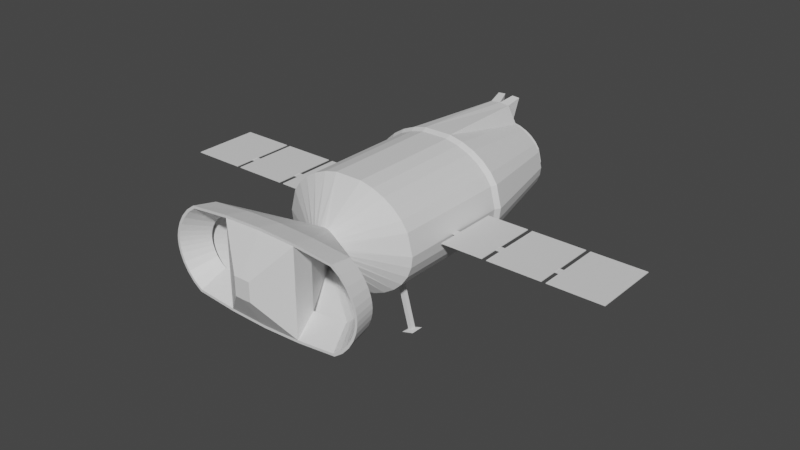 # Source: avion.blend  (saved by Blender 2.83.20; exported with 4.5.12 LTS)
import bpy
from mathutils import Matrix  # noqa: F401  (used for matrix-valued properties, if any)

bpy.ops.wm.read_factory_settings(use_empty=True)
scene = bpy.context.scene
scene.name = 'Scene'

# ---- collections
col_collection = bpy.data.collections.new('Collection'); scene.collection.children.link(col_collection)

# ---- materials (node trees are filled in below, after node groups)
mat_avion = bpy.data.materials.new('Avion')
mat_avion.use_transparent_shadow = False
mat_glass = bpy.data.materials.new('Glass')
mat_glass.use_transparent_shadow = False

# ---- material node trees
mat_avion.use_nodes = True; mat_avion.node_tree.nodes.clear()
_N = mat_avion.node_tree.nodes; _L = mat_avion.node_tree.links
n0 = _N.new('ShaderNodeBsdfPrincipled'); n0.name = 'Principled BSDF'; n0.location = (10, 300)
n0.distribution = 'GGX'
n0.subsurface_method = 'BURLEY'
n0.inputs[3].default_value = 1.45
n0.inputs[27].default_value = (0.0, 0.0, 0.0, 1.0)
n0.inputs[28].default_value = 1.0
n1 = _N.new('ShaderNodeOutputMaterial'); n1.name = 'Material Output'; n1.location = (300, 300)
_L.new(n0.outputs[0], n1.inputs[0])
n1.is_active_output = True
mat_glass.use_nodes = True; mat_glass.node_tree.nodes.clear()
_N = mat_glass.node_tree.nodes; _L = mat_glass.node_tree.links
n0 = _N.new('ShaderNodeBsdfPrincipled'); n0.name = 'Principled BSDF'; n0.location = (10, 300)
n0.distribution = 'GGX'
n0.subsurface_method = 'BURLEY'
n0.inputs[3].default_value = 1.45
n0.inputs[27].default_value = (0.0, 0.0, 0.0, 1.0)
n0.inputs[28].default_value = 1.0
n1 = _N.new('ShaderNodeOutputMaterial'); n1.name = 'Material Output'; n1.location = (300, 300)
_L.new(n0.outputs[0], n1.inputs[0])
n1.is_active_output = True

# ---- world
world_world = bpy.data.worlds.new('World'); scene.world = world_world
world_world.use_nodes = True; world_world.node_tree.nodes.clear()
_N = world_world.node_tree.nodes; _L = world_world.node_tree.links
n0 = _N.new('ShaderNodeOutputWorld'); n0.name = 'World Output'; n0.location = (300, 300)
n1 = _N.new('ShaderNodeBackground'); n1.name = 'Background'; n1.location = (10, 300)
n1.inputs[0].default_value = (0.05088, 0.05088, 0.05088, 1.0)
_L.new(n1.outputs[0], n0.inputs[0])
n0.is_active_output = True
world_world.color = (0.05088, 0.05088, 0.05088)
world_world.use_sun_shadow = False
world_world.sun_shadow_jitter_overblur = 0.0

# ---- meshes
me_avion = bpy.data.meshes.new('avion')
me_avion.from_pydata([(-4.748, -2.062, 0.3475), (-7.474, -2.062, 0.3475), (-4.748, 2.325, 0.3475), (-7.474, 2.325, 0.3475), (-4.748, 2.325, 0.3047), (-4.748, -2.062, 0.3047), (-7.474, -2.062, 0.3047), (-7.474, 2.325, 0.3047), (-7.764, -2.062, 0.3475), (-11.25, -2.062, 0.3475), (-7.764, 2.325, 0.3475), (-11.25, 2.325, 0.3475), (-7.764, 2.325, 0.3047), (-7.764, -2.062, 0.3047), (-11.25, -2.062, 0.3047), (-11.25, 2.325, 0.3047), (-11.52, -2.062, 0.3475), (-15.0, -2.062, 0.3475), (-11.52, 2.325, 0.3475), (-15.0, 2.325, 0.3475), (-11.52, 2.325, 0.3047), (-11.52, -2.062, 0.3047), (-15.0, -2.062, 0.3047), (-15.0, 2.325, 0.3047), (-11.52, -0.8285, 0.3226), (-11.25, -0.8285, 0.3226), (-11.52, -0.2985, 0.3226), (-11.25, -0.2985, 0.3226), (-11.52, -0.2985, 0.3293), (-11.25, -0.2985, 0.3293), (-11.52, -0.8285, 0.3293), (-11.25, -0.8285, 0.3293), (-7.764, -0.8285, 0.3226), (-7.764, -0.2985, 0.3226), (-7.764, -0.2985, 0.3293), (-7.764, -0.8285, 0.3293), (-7.474, -0.2985, 0.3226), (-7.474, -0.8285, 0.3293), (-7.474, -0.8285, 0.3226), (-7.474, -0.2985, 0.3293), (-4.748, -0.8285, 0.3226), (-4.748, -0.2985, 0.3226), (-4.748, -0.2985, 0.3293), (-4.748, -0.8285, 0.3293), (4.741, -2.062, 0.3475), (7.466, -2.062, 0.3475), (4.741, 2.325, 0.3475), (7.466, 2.325, 0.3475), (4.741, 2.325, 0.3902), (4.741, -2.062, 0.3902), (7.466, -2.062, 0.3902), (7.466, 2.325, 0.3902), (7.756, -2.062, 0.3475), (11.24, -2.062, 0.3475), (7.756, 2.325, 0.3475), (11.24, 2.325, 0.3475), (7.756, 2.325, 0.3902), (7.756, -2.062, 0.3902), (11.24, -2.062, 0.3902), (11.24, 2.325, 0.3902), (11.51, -2.062, 0.3475), (15.0, -2.062, 0.3475), (11.51, 2.325, 0.3475), (15.0, 2.325, 0.3475), (11.51, 2.325, 0.3902), (11.51, -2.062, 0.3902), (15.0, -2.062, 0.3902), (15.0, 2.325, 0.3902), (11.51, -0.8285, 0.3723), (11.24, -0.8285, 0.3723), (11.51, -0.2985, 0.3723), (11.24, -0.2985, 0.3723), (11.51, -0.2985, 0.3656), (11.24, -0.2985, 0.3656), (11.51, -0.8285, 0.3656), (11.24, -0.8285, 0.3656), (7.756, -0.8285, 0.3723), (7.756, -0.2985, 0.3723), (7.756, -0.2985, 0.3656), (7.756, -0.8285, 0.3656), (7.466, -0.2985, 0.3723), (7.466, -0.8285, 0.3656), (7.466, -0.8285, 0.3723), (7.466, -0.2985, 0.3656), (4.741, -0.8285, 0.3723), (4.741, -0.2985, 0.3723), (4.741, -0.2985, 0.3656), (4.741, -0.8285, 0.3656), (-2.802, -2.457, -5.728), (-2.83, -2.173, -5.722), (-2.53, -2.428, -5.797), (-2.558, -2.144, -5.79), (-3.137, -1.93, -5.745), (-3.057, -2.755, -5.764), (-2.268, -2.672, -5.963), (-2.348, -1.847, -5.944), (2.742, -2.43, -5.768), (2.75, -2.145, -5.765), (3.013, -2.439, -5.688), (3.021, -2.154, -5.685), (2.526, -1.865, -5.932), (2.503, -2.694, -5.94), (3.288, -2.719, -5.708), (3.311, -1.89, -5.7), (-0.1444, 8.645, -5.819), (-0.1444, 8.926, -5.762), (0.1368, 8.645, -5.819), (0.1368, 8.926, -5.762), (-0.4119, 9.21, -5.804), (-0.4119, 8.397, -5.967), (0.4042, 8.397, -5.967), (0.4042, 9.21, -5.804), (-0.5448, 10.32, 2.47), (-0.00381, 10.32, 2.512), (-1.065, 10.32, 2.347), (-1.544, 10.32, 2.147), (-1.965, 10.32, 1.878), (-2.309, 10.32, 1.55), (-2.566, 10.32, 1.176), (-2.777, 10.32, 0.3475), (-2.723, 10.32, -0.07474), (-2.566, 10.32, -0.4807), (-2.309, 10.32, -0.8549), (-1.965, 10.32, -1.183), (-1.544, 10.32, -1.452), (-1.065, 10.32, -1.652), (-0.5448, 10.32, -1.775), (-0.00381, 10.32, -1.817), (0.5372, 10.32, -1.775), (1.057, 10.32, -1.652), (1.537, 10.32, -1.452), (1.957, 10.32, -1.183), (2.302, 10.32, -0.8549), (2.558, 10.32, -0.4807), (2.716, 10.32, -0.07474), (2.769, 10.32, 0.3475), (2.558, 10.32, 1.176), (2.302, 10.32, 1.55), (1.957, 10.32, 1.878), (1.537, 10.32, 2.147), (1.057, 10.32, 2.347), (0.5372, 10.32, 2.47), (-0.6537, 9.951, 3.848), (-0.00381, 9.951, 3.898), (-1.279, 9.951, 2.749), (-1.855, 9.951, 2.509), (-2.359, 9.951, 2.186), (-2.774, 9.951, 1.792), (-3.081, 9.951, 1.342), (-3.335, 9.951, 0.3475), (-3.271, 9.951, -0.1597), (-3.081, 9.951, -0.6474), (-2.774, 9.951, -1.097), (-2.359, 9.951, -1.491), (-1.855, 9.951, -1.814), (-1.279, 9.951, -2.054), (-0.6537, 9.951, -2.202), (-0.00381, 9.951, -2.252), (0.6461, 9.951, -2.202), (1.271, 9.951, -2.054), (1.847, 9.951, -1.814), (2.352, 9.951, -1.491), (2.766, 9.951, -1.097), (3.074, 9.951, -0.6474), (3.263, 9.951, -0.1597), (3.327, 9.951, 0.3475), (3.074, 9.951, 1.342), (2.766, 9.951, 1.792), (2.352, 9.951, 2.186), (1.847, 9.951, 2.509), (1.271, 9.951, 2.749), (0.6461, 9.951, 3.848), (-0.4903, 10.76, 2.256), (-0.00381, 10.76, 2.293), (-0.958, 10.76, 2.145), (-1.389, 10.76, 1.965), (-1.767, 10.76, 1.723), (-2.077, 10.72, 1.429), (-2.307, 10.71, 1.092), (-2.497, 10.72, 0.3475), (-2.307, 10.72, -0.3972), (-1.767, 10.72, -1.029), (-0.958, 10.71, -1.45), (-0.4903, 10.76, -1.561), (-0.00381, 10.76, -1.599), (0.4826, 10.76, -1.561), (0.9504, 10.7, -1.45), (1.759, 10.7, -1.029), (2.3, 10.7, -0.3972), (2.49, 10.7, 0.3475), (2.3, 10.7, 1.092), (2.069, 10.7, 1.429), (1.759, 10.76, 1.723), (1.381, 10.76, 1.965), (0.9504, 10.76, 2.145), (0.4826, 10.76, 2.256), (-0.925, 3.605, 3.962), (-0.8858, 3.263, 3.808), (-1.811, 3.605, 3.752), (-1.734, 3.263, 3.607), (-2.627, 3.605, 3.412), (-2.516, 3.263, 3.281), (-3.343, 3.605, 2.953), (-3.201, 3.263, 2.842), (-3.93, 3.605, 2.395), (-3.763, 3.263, 2.308), (-4.366, 3.605, 1.758), (-4.181, 3.263, 1.698), (-4.726, 3.605, 0.3475), (-4.525, 3.263, 0.3475), (-4.635, 3.605, -0.3715), (-4.438, 3.263, -0.3409), (-4.366, 3.605, -1.063), (-4.181, 3.263, -1.003), (-3.93, 3.605, -1.7), (-3.763, 3.263, -1.613), (-3.343, 3.605, -2.258), (-3.201, 3.263, -2.147), (-2.627, 3.605, -2.717), (-2.516, 3.263, -2.586), (-1.811, 3.605, -3.057), (-1.734, 3.263, -2.912), (-0.925, 3.605, -3.267), (-0.8858, 3.263, -3.113), (-0.003809, 3.605, -3.338), (-0.003809, 3.263, -3.181), (0.9174, 3.605, -3.267), (0.8782, 3.263, -3.113), (1.803, 3.605, -3.057), (1.726, 3.263, -2.912), (2.62, 3.605, -2.717), (2.508, 3.263, -2.586), (3.335, 3.605, -2.258), (3.193, 3.263, -2.147), (3.922, 3.605, -1.7), (3.755, 3.263, -1.613), (4.359, 3.605, -1.063), (4.173, 3.263, -1.003), (4.627, 3.605, -0.3715), (4.43, 3.263, -0.3409), (4.718, 3.605, 0.3475), (4.517, 3.263, 0.3475), (4.359, 3.605, 1.758), (4.173, 3.263, 1.698), (3.922, 3.605, 2.395), (3.755, 3.263, 2.308), (3.335, 3.605, 2.953), (3.193, 3.263, 2.842), (2.62, 3.605, 3.412), (2.508, 3.263, 3.281), (1.803, 3.605, 3.752), (1.726, 3.263, 3.607), (0.9174, 3.605, 3.962), (0.8782, 3.263, 3.808), (-0.5448, 10.76, 2.47), (-0.00381, 10.76, 2.512), (-1.065, 10.76, 2.347), (-1.544, 10.76, 2.147), (-1.965, 10.76, 1.878), (-2.309, 10.76, 1.55), (-2.566, 10.76, 1.176), (-2.777, 10.76, 0.3475), (-2.723, 10.76, -0.07474), (-2.566, 10.76, -0.4807), (-2.309, 10.76, -0.8549), (-1.965, 10.76, -1.183), (-1.544, 10.76, -1.452), (-1.065, 10.76, -1.652), (-0.5448, 10.76, -1.775), (-0.00381, 10.76, -1.817), (0.5372, 10.76, -1.775), (1.057, 10.76, -1.652), (1.537, 10.76, -1.452), (1.957, 10.76, -1.183), (2.302, 10.76, -0.8549), (2.558, 10.76, -0.4807), (2.716, 10.76, -0.07474), (2.769, 10.76, 0.3475), (2.558, 10.76, 1.176), (2.302, 10.76, 1.55), (1.957, 10.76, 1.878), (1.537, 10.76, 2.147), (1.057, 10.76, 2.347), (0.5372, 10.76, 2.47), (-0.00381, 10.54, 2.265), (-1.389, 10.54, 1.965), (-2.077, 10.59, 1.429), (-2.307, 10.6, 1.092), (-2.497, 10.59, 0.3475), (-2.307, 10.59, -0.3972), (-1.767, 10.59, -1.029), (-0.958, 10.6, -1.45), (-0.00381, 10.54, -1.599), (0.9504, 10.61, -1.45), (1.759, 10.6, -1.029), (2.3, 10.61, -0.3972), (2.49, 10.61, 0.3475), (2.3, 10.61, 1.092), (1.381, 10.54, 1.965), (-0.00381, 11.43, -0.6352), (-0.00381, 11.36, -0.6352), (-0.00381, 12.6, 1.068), (-0.00381, 12.54, 1.068), (2.069, 10.61, 1.429), (-0.00381, -6.307, 1.486), (-0.8858, -4.275, 3.808), (-0.257, -6.307, 1.452), (-1.734, -4.275, 3.607), (-0.4945, -6.307, 1.353), (-2.516, -4.275, 3.281), (-0.7017, -6.307, 1.2), (-3.201, -4.275, 2.842), (-0.8674, -6.307, 1.013), (-3.763, -4.275, 2.308), (-0.9851, -6.307, 0.8154), (-4.181, -4.275, 1.698), (-1.056, -6.307, 0.632), (-1.09, -6.307, 0.4778), (-4.525, -4.275, 0.3475), (-1.1, -6.307, 0.3475), (-4.438, -4.275, -0.3409), (-1.09, -6.307, 0.2171), (-4.181, -4.275, -1.003), (-1.056, -6.307, 0.06288), (-3.763, -4.275, -1.613), (-0.9851, -6.307, -0.1205), (-3.201, -4.275, -2.147), (-0.8674, -6.307, -0.318), (-2.516, -4.275, -2.586), (-0.7017, -6.307, -0.5052), (-1.734, -4.275, -2.912), (-0.4945, -6.307, -0.6578), (-0.8858, -4.275, -3.113), (-0.257, -6.307, -0.757), (-0.003809, -4.275, -3.181), (-0.00381, -6.307, -0.7913), (0.8782, -4.275, -3.113), (0.2494, -6.307, -0.757), (1.726, -4.275, -2.912), (0.4868, -6.307, -0.6578), (2.508, -4.275, -2.586), (0.6941, -6.307, -0.5052), (3.193, -4.275, -2.147), (0.8597, -6.307, -0.318), (3.755, -4.275, -1.613), (0.9775, -6.307, -0.1205), (4.173, -4.275, -1.003), (1.049, -6.307, 0.06288), (4.43, -4.275, -0.3409), (1.083, -6.307, 0.2171), (4.517, -4.275, 0.3475), (1.092, -6.307, 0.3475), (1.083, -6.307, 0.4778), (4.173, -4.275, 1.698), (1.049, -6.307, 0.632), (3.755, -4.275, 2.308), (0.9775, -6.307, 0.8154), (3.193, -4.275, 2.842), (0.8597, -6.307, 1.013), (2.508, -4.275, 3.281), (0.6941, -6.307, 1.2), (1.726, -4.275, 3.607), (0.4868, -6.307, 1.353), (0.8782, -4.275, 3.808), (0.2494, -6.307, 1.452), (-2.446, -11.03, 3.085), (-0.003809, -11.03, 3.17), (-4.94, -11.03, 2.84), (-5.455, -11.03, 2.461), (-5.868, -11.03, 1.994), (-6.162, -11.03, 1.501), (-6.339, -11.03, 1.045), (-6.423, -11.03, 0.665), (-6.445, -11.03, 0.3475), (-6.423, -11.03, 0.02994), (-6.339, -11.03, -0.3499), (-6.162, -11.03, -0.8059), (-5.868, -11.03, -1.299), (-5.455, -11.03, -1.766), (-4.94, -11.03, -2.145), (-2.446, -11.03, -2.391), (-0.00381, -11.03, -2.475), (2.438, -11.03, -2.391), (4.932, -11.03, -2.145), (5.447, -11.03, -1.766), (5.861, -11.03, -1.299), (6.154, -11.03, -0.8059), (6.331, -11.03, -0.3499), (6.415, -11.03, 0.02994), (6.438, -11.03, 0.3475), (6.415, -11.03, 0.665), (6.331, -11.03, 1.045), (6.154, -11.03, 1.501), (5.861, -11.03, 1.994), (5.447, -11.03, 2.461), (4.932, -11.03, 2.84), (2.438, -11.03, 3.085), (-5.761, -9.568, 1.914), (-5.371, -9.568, 2.354), (-5.371, -9.568, -1.659), (-5.761, -9.568, -1.219), (6.198, -9.568, -0.3223), (6.03, -9.568, -0.7538), (2.376, -9.568, 2.947), (4.876, -9.568, 2.713), (-6.285, -9.568, 0.04065), (-6.307, -9.568, 0.3475), (4.876, -9.568, -2.018), (2.376, -9.568, -2.252), (6.03, -9.568, 1.449), (6.198, -9.568, 1.017), (-0.003809, -9.568, 3.028), (-6.038, -9.568, 1.449), (-4.883, -9.568, -2.018), (6.278, -9.568, 0.04066), (-2.383, -9.568, 2.947), (-6.205, -9.568, -0.3223), (5.363, -9.568, -1.659), (5.753, -9.568, 1.914), (-6.205, -9.568, 1.017), (-2.383, -9.568, -2.252), (6.3, -9.568, 0.3475), (-4.883, -9.568, 2.713), (-6.038, -9.568, -0.7538), (5.753, -9.568, -1.219), (5.363, -9.568, 2.354), (-6.285, -9.568, 0.6543), (-0.00381, -9.568, -2.333), (6.278, -9.568, 0.6543), (-2.486, -11.03, 3.245), (-0.003809, -11.03, 3.335), (-5.016, -11.03, 2.985), (-5.559, -11.03, 2.584), (-5.994, -11.03, 2.093), (-6.303, -11.03, 1.575), (-6.49, -11.03, 1.094), (-6.579, -11.03, 0.6895), (-6.603, -11.03, 0.3475), (-6.579, -11.03, 0.005446), (-6.49, -11.03, -0.3992), (-6.303, -11.03, -0.8802), (-5.994, -11.03, -1.398), (-5.559, -11.03, -1.89), (-5.016, -11.03, -2.29), (-2.486, -11.03, -2.55), (-0.00381, -11.03, -2.64), (2.478, -11.03, -2.55), (5.008, -11.03, -2.29), (5.552, -11.03, -1.89), (5.986, -11.03, -1.398), (6.295, -11.03, -0.8802), (6.482, -11.03, -0.3992), (6.571, -11.03, 0.005449), (6.595, -11.03, 0.3475), (6.571, -11.03, 0.6895), (6.482, -11.03, 1.094), (6.295, -11.03, 1.575), (5.986, -11.03, 2.093), (5.552, -11.03, 2.585), (5.008, -11.03, 2.985), (2.478, -11.03, 3.245), (-2.218, -9.582, 2.085), (-0.00381, -9.582, 2.138), (-4.497, -9.582, 1.929), (-4.824, -9.582, 1.688), (-5.086, -9.582, 1.392), (-5.273, -9.582, 1.079), (-5.385, -9.582, 0.79), (-5.438, -9.582, 0.5489), (-5.452, -9.582, 0.3475), (-5.438, -9.582, 0.146), (-5.385, -9.582, -0.09505), (-5.273, -9.582, -0.3843), (-5.086, -9.582, -0.6973), (-4.824, -9.582, -0.9936), (-4.497, -9.582, -1.234), (-2.218, -9.582, -1.39), (-0.00381, -9.582, -1.444), (2.21, -9.582, -1.39), (4.49, -9.582, -1.234), (4.816, -9.582, -0.9936), (5.079, -9.582, -0.6973), (5.265, -9.582, -0.3843), (5.377, -9.582, -0.09505), (5.43, -9.582, 0.146), (5.445, -9.582, 0.3475), (5.43, -9.582, 0.5489), (5.377, -9.582, 0.79), (5.265, -9.582, 1.079), (5.079, -9.582, 1.392), (4.816, -9.582, 1.688), (4.49, -9.582, 1.929), (2.21, -9.582, 2.085), (0.1368, 8.026, -2.571), (-0.1444, 8.307, -2.523), (-0.1444, 8.026, -2.571), (-0.003809, 8.028, -2.581), (-0.003809, 8.309, -2.533), (0.1368, 8.307, -2.523), (1.947, -2.149, -2.82), (1.939, -2.434, -2.824), (2.209, -2.157, -2.711), (2.201, -2.443, -2.714), (-1.848, -2.424, -2.865), (-2.11, -2.453, -2.755), (-1.874, -2.14, -2.854), (-2.137, -2.169, -2.744), (4.515, -0.2985, 0.3656), (4.514, -0.8285, 0.3723), (4.515, -0.8285, 0.3656), (4.514, -0.2985, 0.3723), (-4.522, -0.2985, 0.3293), (-4.522, -0.2985, 0.3226), (-4.522, -0.8285, 0.3293), (-4.522, -0.8285, 0.3226), (-0.5319, -12.4, 0.9395), (-0.00381, -12.4, 0.9579), (-0.00381, -12.4, -0.2629), (-0.5319, -12.4, -0.2446), (0.5243, -12.4, -0.2446), (0.5243, -12.4, 0.9395), (-0.7765, 10.91, 4.113), (-0.2779, 10.91, 4.151), (0.7791, 10.91, 4.112), (-0.5985, 10.64, 2.74), (0.3368, 10.64, 2.76), (0.6087, 10.64, 2.739), (-0.00381, 9.951, 3.898), (0.2754, 10.91, 4.151), (-0.00381, 10.32, 2.512), (-0.347, 10.64, 2.759)], [], [(0, 2, 3, 1), (5, 6, 7, 4), (1, 37, 38, 36, 7, 6), (2, 42, 41, 40, 5, 4), (3, 2, 4, 7), (0, 1, 6, 5), (8, 10, 11, 9), (13, 14, 15, 12), (9, 31, 25, 27, 15, 14), (10, 34, 33, 32, 13, 12), (11, 10, 12, 15), (8, 9, 14, 13), (16, 18, 19, 17), (21, 22, 23, 20), (17, 19, 23, 22), (18, 28, 26, 24, 21, 20), (19, 18, 20, 23), (16, 17, 22, 21), (27, 25, 24, 26), (31, 29, 28, 30), (21, 24, 30, 28, 18, 16), (15, 27, 29, 31, 9, 11), (26, 28, 29, 27), (25, 31, 30, 24), (13, 32, 35, 34, 10, 8), (33, 34, 39, 36), (7, 36, 39, 37, 1, 3), (38, 37, 35, 32), (36, 38, 32, 33), (37, 39, 34, 35), (5, 40, 43, 42, 2, 0), (41, 42, 511, 512), (44, 46, 47, 45), (49, 50, 51, 48), (45, 81, 82, 80, 51, 50), (46, 86, 85, 84, 49, 48), (47, 46, 48, 51), (44, 45, 50, 49), (52, 54, 55, 53), (57, 58, 59, 56), (53, 75, 69, 71, 59, 58), (54, 78, 77, 76, 57, 56), (55, 54, 56, 59), (52, 53, 58, 57), (60, 62, 63, 61), (65, 66, 67, 64), (61, 63, 67, 66), (62, 72, 70, 68, 65, 64), (63, 62, 64, 67), (60, 61, 66, 65), (71, 69, 68, 70), (75, 73, 72, 74), (65, 68, 74, 72, 62, 60), (59, 71, 73, 75, 53, 55), (70, 72, 73, 71), (69, 75, 74, 68), (57, 76, 79, 78, 54, 52), (77, 78, 83, 80), (51, 80, 83, 81, 45, 47), (82, 81, 79, 76), (80, 82, 76, 77), (81, 83, 78, 79), (49, 84, 87, 86, 46, 44), (85, 86, 507, 510), (91, 90, 94, 95), (90, 91, 505, 503), (88, 90, 503, 504), (91, 89, 506, 505), (93, 92, 95, 94), (90, 88, 93, 94), (89, 91, 95, 92), (88, 89, 92, 93), (99, 98, 102, 103), (98, 99, 501, 502), (96, 98, 502, 500), (99, 97, 499, 501), (101, 100, 103, 102), (98, 96, 101, 102), (97, 99, 103, 100), (96, 97, 100, 101), (107, 106, 110, 111), (106, 107, 498, 493), (104, 106, 493, 496, 495), (107, 105, 494, 497, 498), (109, 108, 111, 110), (106, 104, 109, 110), (105, 107, 111, 108), (104, 105, 108, 109), (305, 197, 199, 307), (198, 196, 142, 144), (200, 198, 144, 145), (202, 200, 145, 146), (204, 202, 146, 147), (206, 204, 147, 148), (209, 318, 315, 207), (315, 318, 319, 317, 316), (210, 208, 149, 150), (212, 210, 150, 151), (214, 212, 151, 152), (216, 214, 152, 153), (218, 216, 153, 154), (220, 218, 154, 155), (222, 220, 155, 156), (224, 222, 156, 157, 497, 494, 495, 496), (226, 224, 496, 493, 498, 497, 157, 158), (228, 226, 158, 159), (230, 228, 159, 160), (232, 230, 160, 161), (234, 232, 161, 162), (236, 234, 162, 163), (238, 236, 163, 164), (240, 238, 164, 165), (244, 242, 166, 167), (246, 244, 167, 168), (248, 246, 168, 169), (250, 248, 169, 170), (311, 203, 205, 313), (252, 250, 170, 171), (527, 142, 196, 252, 171), (253, 197, 305, 363), (134, 133, 275, 276), (328, 219, 221, 330, 503, 505, 506), (346, 237, 239, 348), (320, 211, 213, 322), (338, 229, 231, 340, 501, 499, 500), (355, 245, 247, 357), (313, 205, 207, 315), (330, 221, 223, 332), (348, 239, 241, 350), (322, 213, 215, 324), (340, 231, 233, 342), (357, 247, 249, 359), (118, 260, 261, 119), (332, 223, 225, 334), (241, 240, 242, 243), (398, 397, 433, 432), (307, 199, 201, 309), (324, 215, 217, 326), (342, 233, 235, 344), (359, 249, 251, 361), (148, 118, 119, 149), (334, 225, 227, 336), (351, 350, 353, 354, 352), (309, 201, 203, 311), (326, 217, 219, 328), (344, 235, 237, 346), (361, 251, 253, 363), (318, 209, 511, 513, 514, 320), (336, 227, 229, 338), (353, 243, 245, 355), (143, 171, 523, 528), (112, 114, 144, 142), (114, 115, 145, 144), (115, 116, 146, 145), (116, 117, 147, 146), (117, 118, 148, 147), (119, 120, 150, 149), (120, 121, 151, 150), (121, 122, 152, 151), (122, 123, 153, 152), (123, 124, 154, 153), (124, 125, 155, 154), (125, 126, 156, 155), (126, 127, 157, 156), (127, 128, 158, 157), (128, 129, 159, 158), (129, 130, 160, 159), (130, 131, 161, 160), (131, 132, 162, 161), (132, 133, 163, 162), (133, 134, 164, 163), (134, 135, 165, 164), (136, 137, 167, 166), (137, 138, 168, 167), (138, 139, 169, 168), (139, 140, 170, 169), (140, 141, 171, 170), (142, 527, 522, 521), (276, 275, 188, 189, 277), (121, 120, 262, 263), (135, 134, 276, 277), (122, 121, 263, 264), (123, 122, 264, 265), (124, 123, 265, 266), (137, 136, 278, 279), (125, 124, 266, 267), (112, 529, 255, 254), (138, 137, 279, 280), (126, 125, 267, 268), (114, 112, 254, 256), (139, 138, 280, 281), (127, 126, 268, 269), (115, 114, 256, 257), (140, 139, 281, 282), (128, 127, 269, 270), (116, 115, 257, 258), (141, 140, 282, 283), (129, 128, 270, 271), (117, 116, 258, 259), (113, 141, 283, 255), (130, 129, 271, 272), (118, 117, 259, 260), (131, 130, 272, 273), (132, 131, 273, 274), (133, 132, 274, 275), (120, 119, 261, 262), (199, 197, 196, 198), (201, 199, 198, 200), (203, 201, 200, 202), (205, 203, 202, 204), (207, 205, 204, 206), (211, 209, 208, 210), (213, 211, 210, 212), (215, 213, 212, 214), (217, 215, 214, 216), (219, 217, 216, 218), (221, 219, 218, 220), (223, 221, 220, 222), (225, 223, 222, 224), (227, 225, 224, 226), (229, 227, 226, 228), (231, 229, 228, 230), (233, 231, 230, 232), (235, 233, 232, 234), (237, 235, 234, 236), (239, 237, 236, 238), (241, 239, 238, 240), (245, 243, 242, 244), (247, 245, 244, 246), (249, 247, 246, 248), (251, 249, 248, 250), (253, 251, 250, 252), (197, 253, 252, 196), (173, 172, 254, 255), (172, 174, 256, 254), (174, 175, 257, 256), (175, 176, 258, 257), (176, 177, 259, 258), (177, 178, 260, 259), (261, 260, 178, 179), (262, 261, 179, 180, 263), (264, 263, 180, 181, 265), (266, 265, 181, 182, 267), (182, 183, 268, 267), (183, 184, 269, 268), (184, 185, 270, 269), (185, 186, 271, 270), (271, 186, 187, 273, 272), (186, 293, 294, 187), (188, 187, 294, 295), (188, 295, 296, 189), (136, 135, 277, 278), (190, 191, 279, 278), (191, 192, 280, 279), (192, 193, 281, 280), (193, 194, 282, 281), (194, 195, 283, 282), (195, 173, 255, 283), (290, 181, 180, 289), (297, 190, 189, 296), (178, 177, 286, 287), (287, 288, 179, 178), (274, 273, 187, 188, 275), (289, 180, 179, 288), (299, 182, 291, 300), (183, 182, 299), (292, 293, 300), (184, 183, 299), (185, 184, 299), (186, 185, 299), (291, 292, 300), (293, 186, 299, 300), (172, 173, 301), (195, 194, 301), (174, 172, 301), (286, 302, 285), (173, 195, 301), (175, 174, 301), (176, 175, 301), (302, 303, 298), (177, 176, 301), (284, 302, 298), (193, 192, 301), (285, 302, 284), (194, 193, 301), (290, 291, 182, 181), (177, 301, 302, 286), (192, 191, 301), (191, 190, 297, 303), (303, 302, 301, 191), (305, 307, 308, 306), (307, 309, 310, 308), (309, 311, 312, 310), (311, 313, 314, 312), (313, 315, 316, 314), (208, 206, 148, 149), (209, 207, 206, 208), (318, 320, 321, 319), (320, 322, 323, 321), (322, 324, 325, 323), (324, 326, 327, 325), (326, 328, 329, 327), (328, 330, 331, 329), (330, 332, 333, 331), (332, 334, 335, 333), (334, 336, 337, 335), (336, 338, 339, 337), (338, 340, 341, 339), (340, 342, 343, 341), (342, 344, 345, 343), (344, 346, 347, 345), (346, 348, 349, 347), (348, 350, 351, 349), (166, 242, 240, 165), (278, 277, 189, 190), (353, 355, 356, 354), (355, 357, 358, 356), (357, 359, 360, 358), (359, 361, 362, 360), (361, 363, 364, 362), (363, 305, 306, 304, 364), (389, 390, 486, 485), (400, 399, 442, 441), (402, 401, 451, 450), (404, 403, 460, 459), (406, 405, 438, 437), (408, 407, 447, 446), (410, 409, 456, 455), (403, 411, 430, 460), (397, 412, 434, 433), (399, 413, 443, 442), (401, 414, 452, 451), (411, 415, 429, 430), (405, 416, 439, 438), (407, 417, 448, 447), (409, 418, 457, 456), (412, 419, 435, 434), (413, 420, 444, 443), (414, 421, 453, 452), (415, 422, 431, 429), (416, 423, 440, 439), (417, 424, 449, 448), (418, 425, 458, 457), (419, 426, 436, 435), (420, 427, 445, 444), (421, 428, 454, 453), (422, 398, 432, 431), (423, 400, 441, 440), (424, 402, 450, 449), (425, 404, 459, 458), (426, 406, 437, 436), (427, 408, 446, 445), (428, 410, 455, 454), (352, 354, 410, 428), (335, 337, 408, 427), (317, 319, 406, 426), (360, 362, 404, 425), (343, 345, 402, 424), (325, 327, 400, 423), (308, 310, 398, 422), (351, 352, 428, 421), (333, 335, 427, 420), (316, 317, 426, 419), (358, 360, 425, 418), (341, 343, 424, 417), (323, 325, 423, 416), (306, 308, 422, 415), (349, 351, 421, 414), (331, 333, 420, 413), (314, 316, 419, 412), (356, 358, 418, 409), (339, 341, 417, 407), (321, 323, 416, 405), (304, 306, 415, 411), (347, 349, 414, 401), (329, 331, 413, 399), (312, 314, 412, 397), (364, 304, 411, 403), (354, 356, 409, 410), (337, 339, 407, 408), (319, 321, 405, 406), (362, 364, 403, 404), (345, 347, 401, 402), (327, 329, 399, 400), (310, 312, 397, 398), (365, 366, 430, 429), (367, 365, 429, 431), (368, 367, 431, 432), (369, 368, 432, 433), (370, 369, 433, 434), (371, 370, 434, 435), (372, 371, 435, 436), (373, 372, 436, 437), (374, 373, 437, 438), (375, 374, 438, 439), (376, 375, 439, 440), (377, 376, 440, 441), (378, 377, 441, 442), (379, 378, 442, 443), (380, 379, 443, 444), (381, 380, 444, 445), (382, 381, 445, 446), (383, 382, 446, 447), (384, 383, 447, 448), (385, 384, 448, 449), (386, 385, 449, 450), (387, 386, 450, 451), (388, 387, 451, 452), (389, 388, 452, 453), (390, 389, 453, 454), (391, 390, 454, 455), (392, 391, 455, 456), (393, 392, 456, 457), (394, 393, 457, 458), (395, 394, 458, 459), (396, 395, 459, 460), (366, 396, 460, 430), (376, 377, 473, 472), (390, 391, 487, 486), (377, 378, 474, 473), (391, 392, 488, 487), (378, 379, 475, 474), (366, 365, 461, 462), (392, 393, 489, 488), (379, 380, 476, 475), (365, 367, 463, 461), (393, 394, 490, 489), (380, 381, 477, 476), (367, 368, 464, 463), (394, 395, 491, 490), (381, 382, 478, 477), (368, 369, 465, 464), (395, 396, 492, 491), (382, 383, 479, 478), (369, 370, 466, 465), (396, 366, 462, 492), (383, 384, 480, 479), (370, 371, 467, 466), (384, 385, 481, 480), (371, 372, 468, 467), (385, 386, 482, 481), (372, 373, 469, 468), (386, 387, 483, 482), (373, 374, 470, 469), (387, 388, 484, 483), (374, 375, 471, 470), (388, 389, 485, 484), (375, 376, 472, 471), (495, 494, 105, 104), (502, 501, 340, 338, 500), (500, 499, 97, 96), (506, 504, 503, 330, 328), (504, 506, 89, 88), (166, 165, 135, 136), (510, 508, 84, 85), (509, 507, 86, 87), (508, 509, 87, 84), (512, 514, 40, 41), (513, 511, 42, 43), (514, 513, 43, 40), (320, 514, 512, 511, 209, 211), (333, 306, 304, 364, 337, 335), (461, 476, 477, 478, 492, 462), (365, 515, 516, 366), (365, 461, 476, 380), (382, 478, 492, 396), (478, 337, 364, 492), (476, 461, 306, 333), (408, 337, 478, 382, 446), (333, 476, 380, 444, 420), (306, 461, 365, 429, 415), (403, 460, 396, 492, 364), (518, 517, 519, 520, 516, 515), (396, 520, 519, 382), (366, 516, 520, 396), (382, 519, 517, 381), (380, 518, 515, 365), (381, 517, 518, 380), (191, 299, 301), (299, 177, 301), (299, 179, 178), (182, 181, 299), (187, 186, 299), (299, 191, 190), (181, 180, 299), (187, 299, 188), (188, 299, 189), (177, 299, 178), (189, 299, 190), (299, 180, 179), (530, 524, 521, 522), (526, 525, 528, 523), (171, 141, 526, 523), (112, 142, 521, 524), (529, 112, 524, 530), (141, 113, 525, 526), (528, 525, 529, 527), (530, 522, 527, 529), (286, 300, 302), (300, 303, 302), (291, 300, 290), (300, 288, 289), (300, 287, 288), (294, 295, 300), (290, 300, 289), (295, 296, 300), (300, 297, 303), (296, 297, 300), (286, 287, 300), (294, 300, 293), (243, 353, 350, 241)])
me_avion.polygons.foreach_set('material_index', [0, 0, 0, 0, 0, 0, 0, 0, 0, 0, 0, 0, 0, 0, 0, 0, 0, 0, 0, 0, 0, 0, 0, 0, 0, 0, 0, 0, 0, 0, 0, 0, 0, 0, 0, 0, 0, 0, 0, 0, 0, 0, 0, 0, 0, 0, 0, 0, 0, 0, 0, 0, 0, 0, 0, 0, 0, 0, 0, 0, 0, 0, 0, 0, 0, 0, 0, 0, 0, 0, 0, 0, 0, 0, 0, 0, 0, 0, 0, 0, 0, 0, 0, 0, 0, 0, 0, 0, 0, 0, 0, 0, 0, 0, 0, 0, 0, 0, 0, 0, 0, 0, 0, 0, 0, 0, 0, 0, 0, 0, 0, 0, 0, 0, 0, 0, 0, 0, 0, 0, 0, 0, 0, 0, 0, 0, 0, 0, 0, 0, 0, 0, 0, 0, 0, 0, 0, 0, 0, 0, 0, 0, 0, 0, 0, 0, 0, 0, 0, 0, 0, 0, 0, 0, 0, 0, 0, 0, 0, 0, 0, 0, 0, 0, 0, 0, 0, 0, 0, 0, 0, 0, 0, 0, 0, 0, 0, 0, 0, 0, 0, 0, 0, 0, 0, 0, 0, 0, 0, 0, 0, 0, 0, 0, 0, 0, 0, 0, 0, 0, 0, 0, 0, 0, 0, 0, 0, 0, 0, 0, 0, 0, 0, 0, 0, 0, 0, 0, 0, 0, 0, 0, 0, 0, 0, 0, 0, 0, 0, 0, 0, 0, 0, 0, 0, 0, 0, 0, 0, 0, 0, 0, 0, 0, 0, 0, 0, 0, 0, 0, 0, 0, 0, 0, 0, 0, 0, 0, 0, 0, 0, 0, 0, 0, 0, 0, 0, 0, 0, 0, 0, 0, 0, 0, 0, 0, 0, 0, 0, 0, 0, 0, 0, 0, 0, 0, 0, 0, 0, 0, 0, 0, 0, 0, 0, 0, 0, 0, 0, 0, 0, 0, 0, 0, 0, 0, 0, 0, 0, 0, 0, 0, 0, 0, 0, 0, 0, 0, 0, 0, 0, 0, 0, 0, 0, 0, 0, 0, 0, 0, 0, 0, 0, 0, 0, 0, 0, 0, 0, 0, 0, 0, 0, 0, 0, 0, 0, 0, 0, 0, 0, 0, 0, 0, 0, 0, 0, 0, 0, 0, 0, 0, 0, 0, 0, 0, 0, 0, 0, 0, 0, 0, 0, 0, 0, 0, 0, 0, 0, 0, 0, 0, 0, 0, 0, 0, 0, 0, 0, 0, 0, 0, 0, 0, 0, 0, 0, 0, 0, 0, 0, 0, 0, 0, 0, 0, 0, 0, 0, 0, 0, 0, 0, 0, 0, 0, 0, 0, 0, 0, 0, 0, 0, 0, 0, 0, 0, 0, 0, 0, 0, 0, 0, 0, 0, 0, 0, 0, 0, 0, 0, 0, 0, 0, 0, 0, 0, 0, 0, 0, 0, 0, 0, 0, 0, 0, 0, 0, 0, 0, 0, 0, 0, 0, 0, 0, 0, 0, 0, 0, 0, 0, 0, 0, 0, 0, 0, 0, 1, 1, 1, 1, 1, 1, 1, 1, 1, 1, 1, 1, 0, 0, 0, 0, 0, 0, 0, 0, 1, 1, 1, 1, 1, 1, 1, 1, 1, 1, 1, 1, 0])
_uv = me_avion.uv_layers.new(name='UVMap')
_uv.uv.foreach_set('vector', [0.03064, 0.6608, 0.03606, 0.6658, 0.03693, 0.6899, 0.03181, 0.6957, 0.03551, 0.6607, 0.03661, 0.6956, 0.03108, 0.6901, 0.03033, 0.666, 0.03181, 0.6957, 0.0335, 0.7317, 0.03727, 0.7317, 0.03367, 0.727, 0.03108, 0.6901, 0.03661, 0.6956, 0.03606, 0.6658, 0.03324, 0.6289, 0.03065, 0.629, 0.03339, 0.6253, 0.03551, 0.6607, 0.03033, 0.666, 0.03693, 0.6899, 0.03606, 0.6658, 0.03033, 0.666, 0.03108, 0.6901, 0.03064, 0.6608, 0.03181, 0.6957, 0.03661, 0.6956, 0.03551, 0.6607, 0.03409, 0.7896, 0.04123, 0.7949, 0.04223, 0.8258, 0.03547, 0.8314, 0.04049, 0.7894, 0.04188, 0.8311, 0.03476, 0.826, 0.03373, 0.7951, 0.03547, 0.8314, 0.03825, 0.867, 0.04161, 0.8669, 0.03808, 0.8629, 0.03476, 0.826, 0.04188, 0.8311, 0.04123, 0.7949, 0.03783, 0.7581, 0.0347, 0.7582, 0.03801, 0.7533, 0.04049, 0.7894, 0.03373, 0.7951, 0.04223, 0.8258, 0.04123, 0.7949, 0.03373, 0.7951, 0.03476, 0.826, 0.03409, 0.7896, 0.03547, 0.8314, 0.04188, 0.8311, 0.04049, 0.7894, 0.04335, 0.9151, 0.04593, 0.947, 0.04349, 0.9827, 0.04066, 0.9434, 0.04344, 0.9137, 0.05539, 0.9445, 0.04421, 0.9999, 0.03173, 0.9491, 0.04066, 0.9434, 0.04349, 0.9827, 0.04421, 0.9999, 0.05539, 0.9445, 0.04593, 0.947, 0.04234, 0.8939, 0.03873, 0.894, 0.04244, 0.8869, 0.04344, 0.9137, 0.03173, 0.9491, 0.04349, 0.9827, 0.04593, 0.947, 0.03173, 0.9491, 0.04421, 0.9999, 0.04335, 0.9151, 0.04066, 0.9434, 0.05539, 0.9445, 0.04344, 0.9137, 0.03808, 0.8629, 0.04161, 0.8669, 0.04244, 0.8869, 0.03873, 0.894, 0.03825, 0.867, 0.04128, 0.8628, 0.04234, 0.8939, 0.03909, 0.8871, 0.04344, 0.9137, 0.04244, 0.8869, 0.03909, 0.8871, 0.04234, 0.8939, 0.04593, 0.947, 0.04335, 0.9151, 0.03476, 0.826, 0.03808, 0.8629, 0.04128, 0.8628, 0.03825, 0.867, 0.03547, 0.8314, 0.04223, 0.8258, 0.03873, 0.894, 0.04234, 0.8939, 0.04128, 0.8628, 0.03808, 0.8629, 0.04161, 0.8669, 0.03825, 0.867, 0.03909, 0.8871, 0.04244, 0.8869, 0.04049, 0.7894, 0.03801, 0.7533, 0.03418, 0.7535, 0.03783, 0.7581, 0.04123, 0.7949, 0.03409, 0.7896, 0.0347, 0.7582, 0.03783, 0.7581, 0.0368, 0.7269, 0.03367, 0.727, 0.03108, 0.6901, 0.03367, 0.727, 0.0368, 0.7269, 0.0335, 0.7317, 0.03181, 0.6957, 0.03693, 0.6899, 0.03727, 0.7317, 0.0335, 0.7317, 0.03418, 0.7535, 0.03801, 0.7533, 0.03367, 0.727, 0.03727, 0.7317, 0.03801, 0.7533, 0.0347, 0.7582, 0.0335, 0.7317, 0.0368, 0.7269, 0.03783, 0.7581, 0.03418, 0.7535, 0.03551, 0.6607, 0.03339, 0.6253, 0.03076, 0.6254, 0.03324, 0.6289, 0.03606, 0.6658, 0.03064, 0.6608, 0.03065, 0.629, 0.03324, 0.6289, 0.03166, 0.5995, 0.02972, 0.5995, 0.02489, 0.3391, 0.01946, 0.3342, 0.01859, 0.3101, 0.02372, 0.3043, 0.02003, 0.3393, 0.01892, 0.3044, 0.02444, 0.3099, 0.02519, 0.334, 0.02372, 0.3043, 0.02203, 0.2682, 0.01826, 0.2683, 0.02186, 0.273, 0.02444, 0.3099, 0.01892, 0.3044, 0.01946, 0.3342, 0.02229, 0.3711, 0.02487, 0.371, 0.02215, 0.3747, 0.02003, 0.3393, 0.02519, 0.334, 0.01859, 0.3101, 0.01946, 0.3342, 0.02519, 0.334, 0.02444, 0.3099, 0.02489, 0.3391, 0.02372, 0.3043, 0.01892, 0.3044, 0.02003, 0.3393, 0.02144, 0.2104, 0.0143, 0.2051, 0.0133, 0.1742, 0.02007, 0.1686, 0.01504, 0.2106, 0.01366, 0.1689, 0.02077, 0.1739, 0.02179, 0.2048, 0.02007, 0.1686, 0.01728, 0.133, 0.01392, 0.1331, 0.01745, 0.1371, 0.02077, 0.1739, 0.01366, 0.1689, 0.0143, 0.2051, 0.0177, 0.2419, 0.02083, 0.2418, 0.01752, 0.2466, 0.01504, 0.2106, 0.02179, 0.2048, 0.0133, 0.1742, 0.0143, 0.2051, 0.02179, 0.2048, 0.02077, 0.1739, 0.02144, 0.2104, 0.02007, 0.1686, 0.01366, 0.1689, 0.01504, 0.2106, 0.01218, 0.08494, 0.009606, 0.05302, 0.01204, 0.01734, 0.01487, 0.05659, 0.01209, 0.08632, 0.0001414, 0.0555, 0.01132, 5.097e-05, 0.0238, 0.05091, 0.01487, 0.05659, 0.01204, 0.01734, 0.01132, 5.097e-05, 0.0001414, 0.0555, 0.009606, 0.05302, 0.01319, 0.1061, 0.0168, 0.106, 0.0131, 0.1131, 0.01209, 0.08632, 0.0238, 0.05091, 0.01204, 0.01734, 0.009606, 0.05302, 0.0238, 0.05091, 0.01132, 5.097e-05, 0.01218, 0.08494, 0.01487, 0.05659, 0.0001414, 0.0555, 0.01209, 0.08632, 0.01745, 0.1371, 0.01392, 0.1331, 0.0131, 0.1131, 0.0168, 0.106, 0.01728, 0.133, 0.01425, 0.1372, 0.01319, 0.1061, 0.01645, 0.1129, 0.01209, 0.08632, 0.0131, 0.1131, 0.01645, 0.1129, 0.01319, 0.1061, 0.009606, 0.05302, 0.01218, 0.08494, 0.02077, 0.1739, 0.01745, 0.1371, 0.01425, 0.1372, 0.01728, 0.133, 0.02007, 0.1686, 0.0133, 0.1742, 0.0168, 0.106, 0.01319, 0.1061, 0.01425, 0.1372, 0.01745, 0.1371, 0.01392, 0.1331, 0.01728, 0.133, 0.01645, 0.1129, 0.0131, 0.1131, 0.01504, 0.2106, 0.01752, 0.2466, 0.02135, 0.2465, 0.0177, 0.2419, 0.0143, 0.2051, 0.02144, 0.2104, 0.02083, 0.2418, 0.0177, 0.2419, 0.01872, 0.2731, 0.02186, 0.273, 0.02444, 0.3099, 0.02186, 0.273, 0.01872, 0.2731, 0.02203, 0.2682, 0.02372, 0.3043, 0.01859, 0.3101, 0.01826, 0.2683, 0.02203, 0.2682, 0.02135, 0.2465, 0.01752, 0.2466, 0.02186, 0.273, 0.01826, 0.2683, 0.01752, 0.2466, 0.02083, 0.2418, 0.02203, 0.2682, 0.01872, 0.2731, 0.0177, 0.2419, 0.02135, 0.2465, 0.02003, 0.3393, 0.02215, 0.3747, 0.02478, 0.3746, 0.02229, 0.3711, 0.01946, 0.3342, 0.02489, 0.3391, 0.02487, 0.371, 0.02229, 0.3711, 0.02383, 0.4004, 0.02577, 0.4005, 0.02781, 0.5243, 0.02781, 0.5243, 0.02781, 0.5243, 0.02781, 0.5243, 0.02781, 0.5243, 0.02781, 0.5243, 0.02806, 0.5246, 0.02765, 0.5239, 0.02781, 0.5243, 0.02781, 0.5243, 0.02765, 0.5239, 0.02707, 0.5249, 0.02781, 0.5243, 0.02781, 0.5243, 0.02787, 0.5254, 0.02806, 0.5246, 0.02781, 0.5243, 0.02781, 0.5243, 0.02781, 0.5243, 0.02781, 0.5243, 0.02781, 0.5243, 0.02781, 0.5243, 0.02781, 0.5243, 0.02781, 0.5243, 0.02781, 0.5243, 0.02781, 0.5243, 0.02781, 0.5243, 0.02781, 0.5243, 0.02781, 0.5243, 0.02781, 0.5243, 0.02781, 0.5243, 0.02781, 0.5243, 0.02501, 0.4833, 0.025, 0.4833, 0.025, 0.4833, 0.02501, 0.4833, 0.025, 0.4833, 0.02501, 0.4833, 0.02509, 0.4824, 0.0241, 0.4827, 0.025, 0.4833, 0.025, 0.4833, 0.0241, 0.4827, 0.02469, 0.4832, 0.02501, 0.4833, 0.02501, 0.4833, 0.0255, 0.4835, 0.02509, 0.4824, 0.02501, 0.4833, 0.02501, 0.4833, 0.02501, 0.4833, 0.025, 0.4833, 0.025, 0.4833, 0.025, 0.4833, 0.02501, 0.4833, 0.025, 0.4833, 0.02501, 0.4833, 0.02501, 0.4833, 0.02501, 0.4833, 0.02501, 0.4833, 0.025, 0.4833, 0.02501, 0.4833, 0.02501, 0.4833, 0.02501, 0.4833, 0.02865, 0.5013, 0.02866, 0.5013, 0.02866, 0.5013, 0.02865, 0.5013, 0.02866, 0.5013, 0.02865, 0.5013, 0.02815, 0.501, 0.02805, 0.5008, 0.02866, 0.5013, 0.02866, 0.5013, 0.02805, 0.5008, 0.02806, 0.5014, 0.02805, 0.502, 0.02865, 0.5013, 0.02865, 0.5013, 0.02811, 0.5016, 0.02814, 0.5013, 0.02815, 0.501, 0.02866, 0.5013, 0.02865, 0.5013, 0.02865, 0.5013, 0.02866, 0.5013, 0.02866, 0.5013, 0.02866, 0.5013, 0.02866, 0.5013, 0.02866, 0.5013, 0.02865, 0.5013, 0.02865, 0.5013, 0.02865, 0.5013, 0.02865, 0.5013, 0.02866, 0.5013, 0.02865, 0.5013, 0.02865, 0.5013, 0.02866, 0.5013, 0.03052, 0.505, 0.02272, 0.5037, 0.02257, 0.5109, 0.03184, 0.5136, 0.02465, 0.511, 0.02466, 0.5038, 0.02564, 0.5002, 0.0262, 0.5015, 0.02472, 0.5184, 0.02465, 0.511, 0.0262, 0.5015, 0.02616, 0.5026, 0.02479, 0.5259, 0.02472, 0.5184, 0.02616, 0.5026, 0.02623, 0.5036, 0.02483, 0.5335, 0.02479, 0.5259, 0.02623, 0.5036, 0.02635, 0.5045, 0.02482, 0.5412, 0.02483, 0.5335, 0.02635, 0.5045, 0.0265, 0.5052, 0.0228, 0.5602, 0.03728, 0.5671, 0.03651, 0.5487, 0.02175, 0.5414, 0.03651, 0.5487, 0.03728, 0.5671, 0.02873, 0.5223, 0.02496, 0.5217, 0.02171, 0.5206, 0.02624, 0.5545, 0.02494, 0.5546, 0.02671, 0.5059, 0.02673, 0.5059, 0.02705, 0.5484, 0.02624, 0.5545, 0.02673, 0.5059, 0.02688, 0.5056, 0.02768, 0.5408, 0.02705, 0.5484, 0.02688, 0.5056, 0.02712, 0.5051, 0.02826, 0.533, 0.02768, 0.5408, 0.02712, 0.5051, 0.0274, 0.5045, 0.0288, 0.5253, 0.02826, 0.533, 0.0274, 0.5045, 0.02766, 0.5036, 0.02932, 0.5179, 0.0288, 0.5253, 0.02766, 0.5036, 0.02784, 0.5025, 0.02976, 0.5105, 0.02932, 0.5179, 0.02784, 0.5025, 0.02787, 0.5012, 0.03022, 0.5033, 0.02976, 0.5105, 0.02787, 0.5012, 0.02796, 0.5006, 0.02814, 0.5013, 0.02811, 0.5016, 0.02805, 0.502, 0.02806, 0.5014, 0.03013, 0.4962, 0.03022, 0.5033, 0.02806, 0.5014, 0.02805, 0.5008, 0.02815, 0.501, 0.02814, 0.5013, 0.02796, 0.5006, 0.02814, 0.4999, 0.03005, 0.4888, 0.03013, 0.4962, 0.02814, 0.4999, 0.0283, 0.4986, 0.03001, 0.4817, 0.03005, 0.4888, 0.0283, 0.4986, 0.02829, 0.4974, 0.02996, 0.4742, 0.03001, 0.4817, 0.02829, 0.4974, 0.02818, 0.4963, 0.02994, 0.4666, 0.02996, 0.4742, 0.02818, 0.4963, 0.02802, 0.4954, 0.02996, 0.4588, 0.02994, 0.4666, 0.02802, 0.4954, 0.02785, 0.4947, 0.03001, 0.4514, 0.02996, 0.4588, 0.02785, 0.4947, 0.02771, 0.4942, 0.02984, 0.4454, 0.03001, 0.4514, 0.02771, 0.4942, 0.02762, 0.4939, 0.02706, 0.459, 0.02772, 0.4514, 0.02747, 0.4941, 0.02726, 0.4945, 0.02645, 0.4668, 0.02706, 0.459, 0.02726, 0.4945, 0.02703, 0.4952, 0.02589, 0.4745, 0.02645, 0.4668, 0.02703, 0.4952, 0.02681, 0.496, 0.0254, 0.482, 0.02589, 0.4745, 0.02681, 0.496, 0.02667, 0.497, 0.03444, 0.5309, 0.02222, 0.5257, 0.02199, 0.5334, 0.03559, 0.5397, 0.02502, 0.4894, 0.0254, 0.482, 0.02667, 0.497, 0.02563, 0.498, 0.02567, 0.4994, 0.02564, 0.5002, 0.02466, 0.5038, 0.02502, 0.4894, 0.02563, 0.498, 0.02304, 0.4893, 0.02272, 0.5037, 0.03052, 0.505, 0.029, 0.4873, 0.02751, 0.4951, 0.02755, 0.4955, 0.02734, 0.4959, 0.02736, 0.4956, 0.02809, 0.5297, 0.03115, 0.5251, 0.03148, 0.5181, 0.02775, 0.5215, 0.02765, 0.5239, 0.02806, 0.5246, 0.02787, 0.5254, 0.01976, 0.4511, 0.03306, 0.4587, 0.03306, 0.45, 0.01914, 0.4418, 0.03259, 0.5671, 0.02816, 0.5599, 0.03003, 0.5498, 0.03071, 0.5576, 0.02466, 0.4858, 0.03208, 0.4888, 0.03227, 0.4821, 0.02332, 0.4778, 0.02509, 0.4824, 0.0255, 0.4835, 0.02469, 0.4832, 0.0269, 0.4512, 0.0241, 0.4587, 0.02374, 0.4667, 0.02781, 0.4604, 0.03559, 0.5397, 0.02199, 0.5334, 0.02175, 0.5414, 0.03651, 0.5487, 0.02775, 0.5215, 0.03148, 0.5181, 0.03179, 0.5106, 0.02743, 0.5125, 0.01914, 0.4418, 0.03306, 0.45, 0.03201, 0.4398, 0.01898, 0.4324, 0.03071, 0.5576, 0.03003, 0.5498, 0.03068, 0.5411, 0.0294, 0.5482, 0.02332, 0.4778, 0.03227, 0.4821, 0.03254, 0.4745, 0.02194, 0.4691, 0.02781, 0.4604, 0.02374, 0.4667, 0.02347, 0.4745, 0.02838, 0.4695, 0.02673, 0.5044, 0.02684, 0.5041, 0.02677, 0.5045, 0.02675, 0.505, 0.02743, 0.5125, 0.03179, 0.5106, 0.03204, 0.5034, 0.02713, 0.5035, 0.03201, 0.4398, 0.02984, 0.4454, 0.02772, 0.4514, 0.02478, 0.4501, 0.02073, 0.5424, 0.02286, 0.5432, 0.02121, 0.5488, 0.01867, 0.5481, 0.03184, 0.5136, 0.02257, 0.5109, 0.02242, 0.5182, 0.03317, 0.5222, 0.0294, 0.5482, 0.03068, 0.5411, 0.03099, 0.533, 0.02856, 0.5388, 0.02194, 0.4691, 0.03254, 0.4745, 0.03281, 0.4668, 0.02073, 0.4602, 0.02838, 0.4695, 0.02347, 0.4745, 0.02323, 0.482, 0.02874, 0.4784, 0.0265, 0.5052, 0.02673, 0.5044, 0.02675, 0.505, 0.02671, 0.5059, 0.02713, 0.5035, 0.03204, 0.5034, 0.03209, 0.4961, 0.02591, 0.4946, 0.02768, 0.4774, 0.01898, 0.4324, 0.02556, 0.4418, 0.01994, 0.4787, 0.02344, 0.4778, 0.03317, 0.5222, 0.02242, 0.5182, 0.02222, 0.5257, 0.03444, 0.5309, 0.02856, 0.5388, 0.03099, 0.533, 0.03115, 0.5251, 0.02809, 0.5297, 0.02073, 0.4602, 0.03281, 0.4668, 0.03306, 0.4587, 0.01976, 0.4511, 0.02874, 0.4784, 0.02323, 0.482, 0.02304, 0.4893, 0.029, 0.4873, 0.03728, 0.5671, 0.0228, 0.5602, 0.03166, 0.5995, 0.03025, 0.6081, 0.03326, 0.6077, 0.03259, 0.5671, 0.02591, 0.4946, 0.03209, 0.4961, 0.03208, 0.4888, 0.02466, 0.4858, 0.02556, 0.4418, 0.02478, 0.4501, 0.0241, 0.4587, 0.0269, 0.4512, 0.02551, 0.4987, 0.02563, 0.498, 0.02569, 0.4985, 0.02564, 0.4987, 0.02655, 0.5004, 0.02666, 0.5013, 0.0262, 0.5015, 0.02564, 0.5002, 0.02666, 0.5013, 0.02671, 0.5023, 0.02616, 0.5026, 0.0262, 0.5015, 0.02671, 0.5023, 0.02672, 0.5031, 0.02623, 0.5036, 0.02616, 0.5026, 0.02672, 0.5031, 0.02672, 0.5039, 0.02635, 0.5045, 0.02623, 0.5036, 0.02672, 0.5039, 0.02673, 0.5044, 0.0265, 0.5052, 0.02635, 0.5045, 0.02675, 0.505, 0.02676, 0.5049, 0.02673, 0.5059, 0.02671, 0.5059, 0.02676, 0.5049, 0.02682, 0.5047, 0.02688, 0.5056, 0.02673, 0.5059, 0.02682, 0.5047, 0.02694, 0.5043, 0.02712, 0.5051, 0.02688, 0.5056, 0.02694, 0.5043, 0.02707, 0.5037, 0.0274, 0.5045, 0.02712, 0.5051, 0.02707, 0.5037, 0.02721, 0.503, 0.02766, 0.5036, 0.0274, 0.5045, 0.02721, 0.503, 0.02733, 0.5022, 0.02784, 0.5025, 0.02766, 0.5036, 0.02733, 0.5022, 0.02744, 0.5012, 0.02787, 0.5012, 0.02784, 0.5025, 0.02744, 0.5012, 0.02754, 0.5005, 0.02796, 0.5006, 0.02787, 0.5012, 0.02754, 0.5005, 0.02762, 0.4997, 0.02814, 0.4999, 0.02796, 0.5006, 0.02762, 0.4997, 0.02767, 0.4987, 0.0283, 0.4986, 0.02814, 0.4999, 0.02767, 0.4987, 0.02768, 0.4977, 0.02829, 0.4974, 0.0283, 0.4986, 0.02768, 0.4977, 0.02766, 0.4969, 0.02818, 0.4963, 0.02829, 0.4974, 0.02766, 0.4969, 0.02761, 0.4961, 0.02802, 0.4954, 0.02818, 0.4963, 0.02761, 0.4961, 0.02755, 0.4955, 0.02785, 0.4947, 0.02802, 0.4954, 0.02755, 0.4955, 0.02751, 0.4951, 0.02771, 0.4942, 0.02785, 0.4947, 0.02751, 0.4951, 0.02749, 0.4949, 0.02762, 0.4939, 0.02771, 0.4942, 0.02745, 0.495, 0.02739, 0.4953, 0.02726, 0.4945, 0.02747, 0.4941, 0.02739, 0.4953, 0.02731, 0.4958, 0.02703, 0.4952, 0.02726, 0.4945, 0.02731, 0.4958, 0.02718, 0.4965, 0.02681, 0.496, 0.02703, 0.4952, 0.02718, 0.4965, 0.02699, 0.4974, 0.02667, 0.497, 0.02681, 0.496, 0.02699, 0.4974, 0.02673, 0.4983, 0.02563, 0.498, 0.02667, 0.497, 0.02564, 0.5002, 0.02567, 0.4994, 0.0258, 0.4998, 0.02581, 0.4999, 0.02736, 0.4956, 0.02734, 0.4959, 0.0272, 0.4962, 0.02729, 0.4956, 0.02738, 0.4953, 0.02682, 0.5047, 0.02676, 0.5049, 0.02676, 0.5044, 0.02675, 0.5042, 0.02749, 0.4949, 0.02751, 0.4951, 0.02736, 0.4956, 0.02738, 0.4953, 0.02694, 0.5043, 0.02682, 0.5047, 0.02675, 0.5042, 0.0268, 0.5039, 0.02707, 0.5037, 0.02694, 0.5043, 0.0268, 0.5039, 0.02685, 0.5034, 0.02721, 0.503, 0.02707, 0.5037, 0.02685, 0.5034, 0.02692, 0.5028, 0.02739, 0.4953, 0.02745, 0.495, 0.02741, 0.4954, 0.02748, 0.4956, 0.02733, 0.5022, 0.02721, 0.503, 0.02692, 0.5028, 0.02701, 0.502, 0.02655, 0.5004, 0.02656, 0.4994, 0.02704, 0.4994, 0.02703, 0.5003, 0.02731, 0.4958, 0.02739, 0.4953, 0.02748, 0.4956, 0.02752, 0.4961, 0.02744, 0.5012, 0.02733, 0.5022, 0.02701, 0.502, 0.0271, 0.5012, 0.02666, 0.5013, 0.02655, 0.5004, 0.02703, 0.5003, 0.02708, 0.5012, 0.02718, 0.4965, 0.02731, 0.4958, 0.02752, 0.4961, 0.02747, 0.4968, 0.02754, 0.5005, 0.02744, 0.5012, 0.0271, 0.5012, 0.02719, 0.5004, 0.02671, 0.5023, 0.02666, 0.5013, 0.02708, 0.5012, 0.0271, 0.5021, 0.02699, 0.4974, 0.02718, 0.4965, 0.02747, 0.4968, 0.02734, 0.4976, 0.02762, 0.4997, 0.02754, 0.5005, 0.02719, 0.5004, 0.02725, 0.4996, 0.02672, 0.5031, 0.02671, 0.5023, 0.0271, 0.5021, 0.02706, 0.5029, 0.02673, 0.4983, 0.02699, 0.4974, 0.02734, 0.4976, 0.02717, 0.4985, 0.02767, 0.4987, 0.02762, 0.4997, 0.02725, 0.4996, 0.02728, 0.4987, 0.02672, 0.5039, 0.02672, 0.5031, 0.02706, 0.5029, 0.02695, 0.5036, 0.0266, 0.4992, 0.02673, 0.4983, 0.02717, 0.4985, 0.02704, 0.4994, 0.02768, 0.4977, 0.02767, 0.4987, 0.02728, 0.4987, 0.0273, 0.4978, 0.02673, 0.5044, 0.02672, 0.5039, 0.02695, 0.5036, 0.02684, 0.5041, 0.02766, 0.4969, 0.02768, 0.4977, 0.0273, 0.4978, 0.02732, 0.4971, 0.02761, 0.4961, 0.02766, 0.4969, 0.02732, 0.4971, 0.02734, 0.4964, 0.02755, 0.4955, 0.02761, 0.4961, 0.02734, 0.4964, 0.02734, 0.4959, 0.02676, 0.5049, 0.02675, 0.505, 0.02677, 0.5045, 0.02676, 0.5044, 0.02257, 0.5109, 0.02272, 0.5037, 0.02466, 0.5038, 0.02465, 0.511, 0.02242, 0.5182, 0.02257, 0.5109, 0.02465, 0.511, 0.02472, 0.5184, 0.02222, 0.5257, 0.02242, 0.5182, 0.02472, 0.5184, 0.02479, 0.5259, 0.02199, 0.5334, 0.02222, 0.5257, 0.02479, 0.5259, 0.02483, 0.5335, 0.02175, 0.5414, 0.02199, 0.5334, 0.02483, 0.5335, 0.02482, 0.5412, 0.02816, 0.5599, 0.0228, 0.5602, 0.02494, 0.5546, 0.02624, 0.5545, 0.03003, 0.5498, 0.02816, 0.5599, 0.02624, 0.5545, 0.02705, 0.5484, 0.03068, 0.5411, 0.03003, 0.5498, 0.02705, 0.5484, 0.02768, 0.5408, 0.03099, 0.533, 0.03068, 0.5411, 0.02768, 0.5408, 0.02826, 0.533, 0.03115, 0.5251, 0.03099, 0.533, 0.02826, 0.533, 0.0288, 0.5253, 0.03148, 0.5181, 0.03115, 0.5251, 0.0288, 0.5253, 0.02932, 0.5179, 0.03179, 0.5106, 0.03148, 0.5181, 0.02932, 0.5179, 0.02976, 0.5105, 0.03204, 0.5034, 0.03179, 0.5106, 0.02976, 0.5105, 0.03022, 0.5033, 0.03209, 0.4961, 0.03204, 0.5034, 0.03022, 0.5033, 0.03013, 0.4962, 0.03208, 0.4888, 0.03209, 0.4961, 0.03013, 0.4962, 0.03005, 0.4888, 0.03227, 0.4821, 0.03208, 0.4888, 0.03005, 0.4888, 0.03001, 0.4817, 0.03254, 0.4745, 0.03227, 0.4821, 0.03001, 0.4817, 0.02996, 0.4742, 0.03281, 0.4668, 0.03254, 0.4745, 0.02996, 0.4742, 0.02994, 0.4666, 0.03306, 0.4587, 0.03281, 0.4668, 0.02994, 0.4666, 0.02996, 0.4588, 0.03306, 0.45, 0.03306, 0.4587, 0.02996, 0.4588, 0.03001, 0.4514, 0.03201, 0.4398, 0.03306, 0.45, 0.03001, 0.4514, 0.02984, 0.4454, 0.0241, 0.4587, 0.02478, 0.4501, 0.02772, 0.4514, 0.02706, 0.459, 0.02374, 0.4667, 0.0241, 0.4587, 0.02706, 0.459, 0.02645, 0.4668, 0.02347, 0.4745, 0.02374, 0.4667, 0.02645, 0.4668, 0.02589, 0.4745, 0.02323, 0.482, 0.02347, 0.4745, 0.02589, 0.4745, 0.0254, 0.482, 0.02304, 0.4893, 0.02323, 0.482, 0.0254, 0.482, 0.02502, 0.4894, 0.02272, 0.5037, 0.02304, 0.4893, 0.02502, 0.4894, 0.02466, 0.5038, 0.02723, 0.4994, 0.02722, 0.5003, 0.02703, 0.5003, 0.02704, 0.4994, 0.02722, 0.5003, 0.02728, 0.5011, 0.02708, 0.5012, 0.02703, 0.5003, 0.02728, 0.5011, 0.02732, 0.502, 0.0271, 0.5021, 0.02708, 0.5012, 0.02732, 0.502, 0.02729, 0.5028, 0.02706, 0.5029, 0.0271, 0.5021, 0.02729, 0.5028, 0.02715, 0.5035, 0.02695, 0.5036, 0.02706, 0.5029, 0.02715, 0.5035, 0.02689, 0.5039, 0.02684, 0.5041, 0.02695, 0.5036, 0.0, 0.0, 0.0, 0.0, 0.0, 0.0, 0.0, 0.0, 0.02676, 0.5044, 0.02677, 0.5045, 0.02678, 0.5042, 0.0267, 0.504, 0.02675, 0.5042, 0.0268, 0.5039, 0.02675, 0.5042, 0.0267, 0.504, 0.02676, 0.5031, 0.02685, 0.5034, 0.02692, 0.5028, 0.02685, 0.5034, 0.02676, 0.5031, 0.02689, 0.5019, 0.02701, 0.502, 0.02689, 0.5019, 0.02698, 0.5011, 0.0271, 0.5012, 0.02701, 0.502, 0.02698, 0.5011, 0.02709, 0.5003, 0.02719, 0.5004, 0.0271, 0.5012, 0.02709, 0.5003, 0.0271, 0.4996, 0.02725, 0.4996, 0.02719, 0.5004, 0.0271, 0.4996, 0.02712, 0.4987, 0.02728, 0.4987, 0.02725, 0.4996, 0.02728, 0.4987, 0.02712, 0.4987, 0.02717, 0.4973, 0.02732, 0.4971, 0.0273, 0.4978, 0.1082, 0.09057, 0.1088, 0.09028, 0.1072, 0.0838, 0.1064, 0.08384, 0.1074, 0.07789, 0.1064, 0.08384, 0.1072, 0.0838, 0.108, 0.07814, 0.1074, 0.07789, 0.108, 0.07814, 0.1109, 0.07388, 0.1104, 0.0734, 0.02745, 0.495, 0.02749, 0.4949, 0.02738, 0.4953, 0.02741, 0.4954, 0.02736, 0.4956, 0.02758, 0.4958, 0.02748, 0.4956, 0.02741, 0.4954, 0.02758, 0.4958, 0.02767, 0.4964, 0.02752, 0.4961, 0.02748, 0.4956, 0.02767, 0.4964, 0.02763, 0.497, 0.02747, 0.4968, 0.02752, 0.4961, 0.02763, 0.497, 0.0275, 0.4978, 0.02734, 0.4976, 0.02747, 0.4968, 0.0275, 0.4978, 0.02734, 0.4986, 0.02717, 0.4985, 0.02734, 0.4976, 0.02734, 0.4986, 0.02723, 0.4994, 0.02704, 0.4994, 0.02717, 0.4985, 0.1266, 0.1003, 0.1267, 0.1013, 0.1326, 0.09936, 0.1321, 0.09856, 0.1153, 0.07136, 0.1152, 0.07077, 0.1104, 0.0734, 0.1109, 0.07388, 0.1382, 0.09049, 0.1378, 0.0876, 0.1371, 0.08798, 0.1374, 0.09041, 0.1374, 0.09041, 0.1357, 0.09509, 0.1365, 0.09554, 0.1382, 0.09049, 0.02734, 0.4964, 0.02732, 0.4971, 0.02717, 0.4973, 0.0272, 0.4962, 0.02734, 0.4959, 0.1321, 0.09856, 0.1326, 0.09936, 0.1365, 0.09554, 0.1357, 0.09509, 0.1091, 0.1012, 0.1197, 0.1005, 0.1199, 0.09979, 0.1094, 0.1008, 0.02698, 0.5011, 0.02689, 0.5019, 0.02672, 0.5001, 0.1103, 0.04569, 0.1153, 0.04267, 0.1153, 0.05141, 0.02709, 0.5003, 0.02698, 0.5011, 0.02672, 0.5001, 0.0271, 0.4996, 0.02709, 0.5003, 0.02672, 0.5001, 0.02712, 0.4987, 0.0271, 0.4996, 0.02672, 0.5001, 0.1066, 0.0501, 0.1103, 0.04569, 0.1153, 0.05141, 0.1088, 0.09028, 0.1082, 0.09057, 0.1091, 0.1012, 0.1094, 0.1008, 0.02722, 0.5003, 0.02723, 0.4994, 0.02659, 0.4998, 0.02734, 0.4986, 0.0275, 0.4978, 0.02659, 0.4998, 0.02728, 0.5011, 0.02722, 0.5003, 0.02659, 0.4998, 0.1065, 0.04267, 0.1065, 0.05979, 0.1018, 0.04504, 0.02723, 0.4994, 0.02734, 0.4986, 0.02659, 0.4998, 0.02732, 0.502, 0.02728, 0.5011, 0.02659, 0.4998, 0.02729, 0.5028, 0.02732, 0.502, 0.02659, 0.4998, 0.1065, 0.05979, 0.08975, 0.06308, 0.09113, 0.05803, 0.02715, 0.5035, 0.02729, 0.5028, 0.02659, 0.4998, 0.09577, 0.05095, 0.1065, 0.05979, 0.09113, 0.05803, 0.02763, 0.497, 0.02767, 0.4964, 0.02659, 0.4998, 0.1018, 0.04504, 0.1065, 0.05979, 0.09577, 0.05095, 0.0275, 0.4978, 0.02763, 0.497, 0.02659, 0.4998, 0.1266, 0.1003, 0.1199, 0.09979, 0.1197, 0.1005, 0.1267, 0.1013, 0.1378, 0.0876, 0.1382, 0.06734, 0.1378, 0.06776, 0.1371, 0.08798, 0.02767, 0.4964, 0.02758, 0.4958, 0.02659, 0.4998, 0.118, 0.07073, 0.1152, 0.07077, 0.1153, 0.07136, 0.1178, 0.0713, 0.1178, 0.0713, 0.1378, 0.06776, 0.1382, 0.06734, 0.118, 0.07073, 0.03052, 0.505, 0.03184, 0.5136, 0.01231, 0.5101, 0.0108, 0.5062, 0.03184, 0.5136, 0.03317, 0.5222, 0.01426, 0.5135, 0.01231, 0.5101, 0.03317, 0.5222, 0.03444, 0.5309, 0.01645, 0.5164, 0.01426, 0.5135, 0.03444, 0.5309, 0.03559, 0.5397, 0.01891, 0.5188, 0.01645, 0.5164, 0.03559, 0.5397, 0.03651, 0.5487, 0.02171, 0.5206, 0.01891, 0.5188, 0.02494, 0.5546, 0.02482, 0.5412, 0.0265, 0.5052, 0.02671, 0.5059, 0.0228, 0.5602, 0.02175, 0.5414, 0.02482, 0.5412, 0.02494, 0.5546, 0.03728, 0.5671, 0.03259, 0.5671, 0.03296, 0.5218, 0.02873, 0.5223, 0.03259, 0.5671, 0.03071, 0.5576, 0.03645, 0.5209, 0.03296, 0.5218, 0.03071, 0.5576, 0.0294, 0.5482, 0.0393, 0.5193, 0.03645, 0.5209, 0.0294, 0.5482, 0.02856, 0.5388, 0.04164, 0.5172, 0.0393, 0.5193, 0.02856, 0.5388, 0.02809, 0.5297, 0.04357, 0.5145, 0.04164, 0.5172, 0.02809, 0.5297, 0.02775, 0.5215, 0.04521, 0.5113, 0.04357, 0.5145, 0.02775, 0.5215, 0.02743, 0.5125, 0.04635, 0.5075, 0.04521, 0.5113, 0.02743, 0.5125, 0.02713, 0.5035, 0.04625, 0.5005, 0.04635, 0.5075, 0.02713, 0.5035, 0.02591, 0.4946, 0.04559, 0.4934, 0.04625, 0.5005, 0.02591, 0.4946, 0.02466, 0.4858, 0.04407, 0.4895, 0.04559, 0.4934, 0.02466, 0.4858, 0.02332, 0.4778, 0.04209, 0.4861, 0.04407, 0.4895, 0.02332, 0.4778, 0.02194, 0.4691, 0.03992, 0.4832, 0.04209, 0.4861, 0.02194, 0.4691, 0.02073, 0.4602, 0.03748, 0.4808, 0.03992, 0.4832, 0.02073, 0.4602, 0.01976, 0.4511, 0.03469, 0.4791, 0.03748, 0.4808, 0.01976, 0.4511, 0.01914, 0.4418, 0.03145, 0.4779, 0.03469, 0.4791, 0.01914, 0.4418, 0.01898, 0.4324, 0.02768, 0.4774, 0.03145, 0.4779, 0.02747, 0.4941, 0.02772, 0.4514, 0.02984, 0.4454, 0.02762, 0.4939, 0.0, 0.0, 0.0, 0.0, 0.0, 0.0, 0.0, 0.0, 0.02556, 0.4418, 0.0269, 0.4512, 0.01707, 0.4803, 0.01994, 0.4787, 0.0269, 0.4512, 0.02781, 0.4604, 0.01472, 0.4824, 0.01707, 0.4803, 0.02781, 0.4604, 0.02838, 0.4695, 0.01277, 0.4851, 0.01472, 0.4824, 0.02838, 0.4695, 0.02874, 0.4784, 0.01115, 0.4883, 0.01277, 0.4851, 0.02874, 0.4784, 0.029, 0.4873, 0.01003, 0.4921, 0.01115, 0.4883, 0.0, 0.0, 0.0, 0.0, 0.0, 0.0, 0.0, 0.0, 0.0, 0.0, 0.02799, 0.4493, 0.02672, 0.4492, 0.02612, 0.4402, 0.02811, 0.4402, 0.0341, 0.5434, 0.03624, 0.5427, 0.03809, 0.5483, 0.03556, 0.549, 0.03161, 0.4559, 0.03005, 0.4556, 0.03082, 0.45, 0.03282, 0.4503, 0.01786, 0.4579, 0.006522, 0.4649, 0.003417, 0.4568, 0.01561, 0.4519, 0.02847, 0.5443, 0.02942, 0.5442, 0.02965, 0.5497, 0.02838, 0.5498, 0.0493, 0.4657, 0.0379, 0.4583, 0.04037, 0.4523, 0.05263, 0.4576, 0.02574, 0.4555, 0.02417, 0.4557, 0.02314, 0.4502, 0.02514, 0.4499, 0.1097, 0.1337, 0.1097, 0.1194, 0.1185, 0.1194, 0.1187, 0.1342, 0.02286, 0.5432, 0.02476, 0.5437, 0.02355, 0.5493, 0.02121, 0.5488, 0.03624, 0.5427, 0.03849, 0.5417, 0.04075, 0.5477, 0.03809, 0.5483, 0.03005, 0.4556, 0.02885, 0.4554, 0.02925, 0.4499, 0.03082, 0.45, 0.1097, 0.1194, 0.1097, 0.1052, 0.1187, 0.1047, 0.1185, 0.1194, 0.02942, 0.5442, 0.03063, 0.5441, 0.03122, 0.5497, 0.02965, 0.5497, 0.0379, 0.4583, 0.03564, 0.4572, 0.0377, 0.4516, 0.04037, 0.4523, 0.02417, 0.4557, 0.02226, 0.4562, 0.0208, 0.4506, 0.02314, 0.4502, 0.02476, 0.5437, 0.02632, 0.544, 0.02555, 0.5496, 0.02355, 0.5493, 0.03849, 0.5417, 0.04983, 0.5347, 0.05294, 0.5428, 0.04075, 0.5477, 0.02885, 0.4554, 0.0279, 0.4553, 0.02798, 0.4499, 0.02925, 0.4499, 0.007081, 0.5339, 0.01847, 0.5413, 0.016, 0.5473, 0.003747, 0.542, 0.03063, 0.5441, 0.0322, 0.5439, 0.03322, 0.5494, 0.03122, 0.5497, 0.03564, 0.4572, 0.03351, 0.4564, 0.03516, 0.4508, 0.0377, 0.4516, 0.02226, 0.4562, 0.02013, 0.4569, 0.01827, 0.4513, 0.0208, 0.4506, 0.02632, 0.544, 0.02752, 0.5442, 0.02712, 0.5497, 0.02555, 0.5496, 0.07801, 0.1337, 0.07804, 0.1194, 0.08684, 0.1194, 0.08701, 0.1342, 0.0279, 0.4553, 0.02694, 0.4554, 0.02671, 0.4499, 0.02798, 0.4499, 0.01847, 0.5413, 0.02073, 0.5424, 0.01867, 0.5481, 0.016, 0.5473, 0.0322, 0.5439, 0.0341, 0.5434, 0.03556, 0.549, 0.03322, 0.5494, 0.03351, 0.4564, 0.03161, 0.4559, 0.03282, 0.4503, 0.03516, 0.4508, 0.02013, 0.4569, 0.01786, 0.4579, 0.01561, 0.4519, 0.01827, 0.4513, 0.02752, 0.5442, 0.02847, 0.5443, 0.02838, 0.5498, 0.02712, 0.5497, 0.07804, 0.1194, 0.07801, 0.1052, 0.08701, 0.1047, 0.08684, 0.1194, 0.02694, 0.4554, 0.02574, 0.4555, 0.02514, 0.4499, 0.02671, 0.4499, 0.02344, 0.4778, 0.01994, 0.4787, 0.02574, 0.4555, 0.02694, 0.4554, 0.05649, 0.1194, 0.0564, 0.1179, 0.07801, 0.1052, 0.07804, 0.1194, 0.02496, 0.5217, 0.02873, 0.5223, 0.02847, 0.5443, 0.02752, 0.5442, 0.01277, 0.4851, 0.01115, 0.4883, 0.01786, 0.4579, 0.02013, 0.4569, 0.03992, 0.4832, 0.03748, 0.4808, 0.03161, 0.4559, 0.03351, 0.4564, 0.0393, 0.5193, 0.04164, 0.5172, 0.0341, 0.5434, 0.0322, 0.5439, 0.01231, 0.5101, 0.01426, 0.5135, 0.02073, 0.5424, 0.01847, 0.5413, 0.02768, 0.4774, 0.02344, 0.4778, 0.02694, 0.4554, 0.0279, 0.4553, 0.0564, 0.121, 0.05649, 0.1194, 0.07804, 0.1194, 0.07801, 0.1337, 0.02171, 0.5206, 0.02496, 0.5217, 0.02752, 0.5442, 0.02632, 0.544, 0.01472, 0.4824, 0.01277, 0.4851, 0.02013, 0.4569, 0.02226, 0.4562, 0.04209, 0.4861, 0.03992, 0.4832, 0.03351, 0.4564, 0.03564, 0.4572, 0.03645, 0.5209, 0.0393, 0.5193, 0.0322, 0.5439, 0.03063, 0.5441, 0.0108, 0.5062, 0.01231, 0.5101, 0.01847, 0.5413, 0.007081, 0.5339, 0.03145, 0.4779, 0.02768, 0.4774, 0.0279, 0.4553, 0.02885, 0.4554, 0.04521, 0.5113, 0.04635, 0.5075, 0.04983, 0.5347, 0.03849, 0.5417, 0.01891, 0.5188, 0.02171, 0.5206, 0.02632, 0.544, 0.02476, 0.5437, 0.01707, 0.4803, 0.01472, 0.4824, 0.02226, 0.4562, 0.02417, 0.4557, 0.04407, 0.4895, 0.04209, 0.4861, 0.03564, 0.4572, 0.0379, 0.4583, 0.03296, 0.5218, 0.03645, 0.5209, 0.03063, 0.5441, 0.02942, 0.5442, 0.08817, 0.1194, 0.08808, 0.1179, 0.1097, 0.1052, 0.1097, 0.1194, 0.03469, 0.4791, 0.03145, 0.4779, 0.02885, 0.4554, 0.03005, 0.4556, 0.04357, 0.5145, 0.04521, 0.5113, 0.03849, 0.5417, 0.03624, 0.5427, 0.01645, 0.5164, 0.01891, 0.5188, 0.02476, 0.5437, 0.02286, 0.5432, 0.08808, 0.121, 0.08817, 0.1194, 0.1097, 0.1194, 0.1097, 0.1337, 0.01994, 0.4787, 0.01707, 0.4803, 0.02417, 0.4557, 0.02574, 0.4555, 0.04559, 0.4934, 0.04407, 0.4895, 0.0379, 0.4583, 0.0493, 0.4657, 0.02873, 0.5223, 0.03296, 0.5218, 0.02942, 0.5442, 0.02847, 0.5443, 0.01115, 0.4883, 0.01003, 0.4921, 0.006522, 0.4649, 0.01786, 0.4579, 0.03748, 0.4808, 0.03469, 0.4791, 0.03005, 0.4556, 0.03161, 0.4559, 0.04164, 0.5172, 0.04357, 0.5145, 0.03624, 0.5427, 0.0341, 0.5434, 0.01426, 0.5135, 0.01645, 0.5164, 0.02286, 0.5432, 0.02073, 0.5424, 0.1197, 0.1049, 0.1195, 0.1194, 0.1185, 0.1194, 0.1187, 0.1047, 0.01597, 0.5476, 0.003261, 0.5436, 0.003747, 0.542, 0.016, 0.5473, 0.01849, 0.5486, 0.01597, 0.5476, 0.016, 0.5473, 0.01867, 0.5481, 0.02105, 0.5494, 0.01849, 0.5486, 0.01867, 0.5481, 0.02121, 0.5488, 0.02346, 0.55, 0.02105, 0.5494, 0.02121, 0.5488, 0.02355, 0.5493, 0.02551, 0.5502, 0.02346, 0.55, 0.02355, 0.5493, 0.02555, 0.5496, 0.02711, 0.5503, 0.02551, 0.5502, 0.02555, 0.5496, 0.02712, 0.5497, 0.02838, 0.5504, 0.02711, 0.5503, 0.02712, 0.5497, 0.02838, 0.5498, 0.02964, 0.5504, 0.02838, 0.5504, 0.02838, 0.5498, 0.02965, 0.5497, 0.03124, 0.5503, 0.02964, 0.5504, 0.02965, 0.5497, 0.03122, 0.5497, 0.03329, 0.5501, 0.03124, 0.5503, 0.03122, 0.5497, 0.03322, 0.5494, 0.0357, 0.5496, 0.03329, 0.5501, 0.03322, 0.5494, 0.03556, 0.549, 0.03825, 0.5489, 0.0357, 0.5496, 0.03556, 0.549, 0.03809, 0.5483, 0.04077, 0.548, 0.03825, 0.5489, 0.03809, 0.5483, 0.04075, 0.5477, 0.05339, 0.5443, 0.04077, 0.548, 0.04075, 0.5477, 0.05294, 0.5428, 0.08782, 0.1194, 0.08798, 0.134, 0.08701, 0.1342, 0.08684, 0.1194, 0.08798, 0.1049, 0.08782, 0.1194, 0.08684, 0.1194, 0.08701, 0.1047, 0.0404, 0.452, 0.05312, 0.456, 0.05263, 0.4576, 0.04037, 0.4523, 0.03788, 0.451, 0.0404, 0.452, 0.04037, 0.4523, 0.0377, 0.4516, 0.03532, 0.4502, 0.03788, 0.451, 0.0377, 0.4516, 0.03516, 0.4508, 0.03291, 0.4496, 0.03532, 0.4502, 0.03516, 0.4508, 0.03282, 0.4503, 0.03086, 0.4494, 0.03291, 0.4496, 0.03282, 0.4503, 0.03082, 0.45, 0.02926, 0.4493, 0.03086, 0.4494, 0.03082, 0.45, 0.02925, 0.4499, 0.02799, 0.4493, 0.02926, 0.4493, 0.02925, 0.4499, 0.02798, 0.4499, 0.02672, 0.4492, 0.02799, 0.4493, 0.02798, 0.4499, 0.02671, 0.4499, 0.02512, 0.4493, 0.02672, 0.4492, 0.02671, 0.4499, 0.02514, 0.4499, 0.02307, 0.4495, 0.02512, 0.4493, 0.02514, 0.4499, 0.02314, 0.4502, 0.02066, 0.45, 0.02307, 0.4495, 0.02314, 0.4502, 0.0208, 0.4506, 0.01811, 0.4507, 0.02066, 0.45, 0.0208, 0.4506, 0.01827, 0.4513, 0.01559, 0.4517, 0.01811, 0.4507, 0.01827, 0.4513, 0.01561, 0.4519, 0.002964, 0.4553, 0.01559, 0.4517, 0.01561, 0.4519, 0.003417, 0.4568, 0.1195, 0.1194, 0.1197, 0.134, 0.1187, 0.1342, 0.1185, 0.1194, 0.03329, 0.5501, 0.0357, 0.5496, 0.03778, 0.5583, 0.03499, 0.5589, 0.02672, 0.4492, 0.02512, 0.4493, 0.02391, 0.4404, 0.02612, 0.4402, 0.0357, 0.5496, 0.03825, 0.5489, 0.04073, 0.5575, 0.03778, 0.5583, 0.02512, 0.4493, 0.02307, 0.4495, 0.02137, 0.4407, 0.02391, 0.4404, 0.03825, 0.5489, 0.04077, 0.548, 0.04373, 0.5565, 0.04073, 0.5575, 0.1045, 0.04256, 0.08985, 0.04225, 0.09123, 0.03175, 0.1044, 0.03198, 0.02307, 0.4495, 0.02066, 0.45, 0.01857, 0.4413, 0.02137, 0.4407, 0.04077, 0.548, 0.05339, 0.5443, 0.0563, 0.5539, 0.04373, 0.5565, 0.003261, 0.5436, 0.01597, 0.5476, 0.01275, 0.5562, 8.316e-05, 0.5532, 0.02066, 0.45, 0.01811, 0.4507, 0.01562, 0.4421, 0.01857, 0.4413, 0.08975, 0.0004167, 0.1044, 5.097e-05, 0.1044, 0.01067, 0.09117, 0.01095, 0.01597, 0.5476, 0.01849, 0.5486, 0.01576, 0.5572, 0.01275, 0.5562, 0.01811, 0.4507, 0.01559, 0.4517, 0.01262, 0.4431, 0.01562, 0.4421, 0.1044, 5.097e-05, 0.1191, 0.0003818, 0.1177, 0.01092, 0.1044, 0.01067, 0.01849, 0.5486, 0.02105, 0.5494, 0.01872, 0.5581, 0.01576, 0.5572, 0.01559, 0.4517, 0.002964, 0.4553, 5.097e-05, 0.4457, 0.01262, 0.4431, 0.05312, 0.456, 0.0404, 0.452, 0.04362, 0.4434, 0.0563, 0.4464, 0.02105, 0.5494, 0.02346, 0.55, 0.02151, 0.5588, 0.01872, 0.5581, 0.1191, 0.04221, 0.1045, 0.04256, 0.1044, 0.03198, 0.1176, 0.03172, 0.0404, 0.452, 0.03788, 0.451, 0.04061, 0.4424, 0.04362, 0.4434, 0.02346, 0.55, 0.02551, 0.5502, 0.02406, 0.5591, 0.02151, 0.5588, 0.03788, 0.451, 0.03532, 0.4502, 0.03765, 0.4415, 0.04061, 0.4424, 0.02551, 0.5502, 0.02711, 0.5503, 0.02627, 0.5593, 0.02406, 0.5591, 0.03532, 0.4502, 0.03291, 0.4496, 0.03485, 0.4409, 0.03765, 0.4415, 0.02711, 0.5503, 0.02838, 0.5504, 0.02825, 0.5594, 0.02627, 0.5593, 0.03291, 0.4496, 0.03086, 0.4494, 0.03231, 0.4405, 0.03485, 0.4409, 0.02838, 0.5504, 0.02964, 0.5504, 0.03024, 0.5594, 0.02825, 0.5594, 0.03086, 0.4494, 0.02926, 0.4493, 0.03009, 0.4403, 0.03231, 0.4405, 0.02964, 0.5504, 0.03124, 0.5503, 0.03245, 0.5592, 0.03024, 0.5594, 0.02926, 0.4493, 0.02799, 0.4493, 0.02811, 0.4402, 0.03009, 0.4403, 0.03124, 0.5503, 0.03329, 0.5501, 0.03499, 0.5589, 0.03245, 0.5592, 0.02805, 0.502, 0.02811, 0.5016, 0.02865, 0.5013, 0.02866, 0.5013, 0.0241, 0.4827, 0.02509, 0.4824, 0.02332, 0.4778, 0.02466, 0.4858, 0.02469, 0.4832, 0.02469, 0.4832, 0.0255, 0.4835, 0.02501, 0.4833, 0.025, 0.4833, 0.02787, 0.5254, 0.02707, 0.5249, 0.02765, 0.5239, 0.02775, 0.5215, 0.02809, 0.5297, 0.02707, 0.5249, 0.02787, 0.5254, 0.02781, 0.5243, 0.02781, 0.5243, 0.02747, 0.4941, 0.02762, 0.4939, 0.02749, 0.4949, 0.02745, 0.495, 0.02577, 0.4005, 0.02231, 0.3923, 0.02215, 0.3747, 0.02487, 0.371, 0.02529, 0.392, 0.02383, 0.4004, 0.02229, 0.3711, 0.02478, 0.3746, 0.02231, 0.3923, 0.02529, 0.392, 0.02478, 0.3746, 0.02215, 0.3747, 0.02972, 0.5995, 0.03326, 0.6077, 0.03339, 0.6253, 0.03065, 0.629, 0.03025, 0.6081, 0.03166, 0.5995, 0.03324, 0.6289, 0.03076, 0.6254, 0.03326, 0.6077, 0.03025, 0.6081, 0.03076, 0.6254, 0.03339, 0.6253, 0.03259, 0.5671, 0.03326, 0.6077, 0.02972, 0.5995, 0.03166, 0.5995, 0.0228, 0.5602, 0.02816, 0.5599, 0.07962, 0.03516, 0.06643, 0.03516, 0.06622, 0.03365, 0.06643, 0.03213, 0.07962, 0.03213, 0.07983, 0.03365, 0.09123, 0.03175, 0.09117, 0.01095, 0.1044, 0.01067, 0.1177, 0.01092, 0.1176, 0.03172, 0.1044, 0.03198, 0.09729, 0.06929, 0.08421, 0.08258, 0.08127, 0.08251, 0.08131, 0.06734, 0.09729, 0.06929, 0.1063, 0.07545, 0.1063, 0.09683, 0.09729, 0.103, 0.06535, 0.1025, 0.0564, 0.09634, 0.05652, 0.075, 0.06554, 0.06891, 0.0834, 0.009332, 0.07962, 0.03213, 0.06643, 0.03213, 0.06264, 0.009332, 0.0834, 0.05796, 0.06264, 0.05796, 0.06643, 0.03516, 0.07962, 0.03516, 0.08863, 0.008904, 0.07962, 0.03213, 0.0834, 0.009332, 0.08867, 0.000147, 0.08965, 5.097e-05, 0.07962, 0.03516, 0.0834, 0.05796, 0.08867, 0.06715, 0.08965, 0.06724, 0.08863, 0.05839, 0.06643, 0.03516, 0.06264, 0.05796, 0.05738, 0.06715, 0.0564, 0.06724, 0.05742, 0.05839, 0.05742, 0.008904, 0.0564, 5.099e-05, 0.05738, 0.000147, 0.06264, 0.009332, 0.06643, 0.03213, 0.08449, 0.08922, 0.08148, 0.08935, 0.0785, 0.08929, 0.07828, 0.08265, 0.08127, 0.08251, 0.08421, 0.08258, 0.06554, 0.06891, 0.07828, 0.08265, 0.0785, 0.08929, 0.06535, 0.1025, 0.08131, 0.06734, 0.08127, 0.08251, 0.07828, 0.08265, 0.06554, 0.06891, 0.06535, 0.1025, 0.0785, 0.08929, 0.08148, 0.08935, 0.08142, 0.1046, 0.09729, 0.103, 0.08449, 0.08922, 0.08421, 0.08258, 0.09729, 0.06929, 0.08142, 0.1046, 0.08148, 0.08935, 0.08449, 0.08922, 0.09729, 0.103, 0.1238, 0.000694, 0.1315, 0.01697, 0.1192, 0.017, 0.1315, 0.01697, 0.1238, 0.03323, 0.1192, 0.017, 0.1315, 0.01697, 0.1308, 0.03352, 0.1262, 0.03388, 0.1388, 0.02168, 0.1374, 0.02696, 0.1315, 0.01697, 0.1374, 0.006935, 0.1388, 0.01221, 0.1315, 0.01697, 0.1315, 0.01697, 0.1238, 0.000694, 0.1262, 5.097e-05, 0.1374, 0.02696, 0.1347, 0.03109, 0.1315, 0.01697, 0.1374, 0.006935, 0.1315, 0.01697, 0.1346, 0.002806, 0.1346, 0.002806, 0.1315, 0.01697, 0.1307, 0.0003934, 0.1238, 0.03323, 0.1315, 0.01697, 0.1262, 0.03388, 0.1307, 0.0003934, 0.1315, 0.01697, 0.1262, 5.097e-05, 0.1315, 0.01697, 0.1347, 0.03109, 0.1308, 0.03352, 0.02622, 0.4998, 0.02623, 0.5001, 0.02581, 0.4999, 0.0258, 0.4998, 0.02634, 0.4985, 0.02633, 0.4988, 0.02564, 0.4987, 0.02569, 0.4985, 0.02563, 0.498, 0.02673, 0.4983, 0.02634, 0.4985, 0.02569, 0.4985, 0.02655, 0.5004, 0.02564, 0.5002, 0.02581, 0.4999, 0.02623, 0.5001, 0.02656, 0.4994, 0.02655, 0.5004, 0.02623, 0.5001, 0.02622, 0.4998, 0.02673, 0.4983, 0.0266, 0.4992, 0.02633, 0.4988, 0.02634, 0.4985, 0.02564, 0.4987, 0.02633, 0.4988, 0.02656, 0.4994, 0.02567, 0.4994, 0.02622, 0.4998, 0.0258, 0.4998, 0.02567, 0.4994, 0.02656, 0.4994, 0.1371, 0.08798, 0.1183, 0.09039, 0.124, 0.0838, 0.1183, 0.09039, 0.1178, 0.0713, 0.124, 0.0838, 0.1199, 0.09979, 0.1183, 0.09039, 0.1266, 0.1003, 0.1183, 0.09039, 0.1357, 0.09509, 0.1321, 0.09856, 0.1183, 0.09039, 0.1374, 0.09041, 0.1357, 0.09509, 0.1072, 0.0838, 0.108, 0.07814, 0.1183, 0.09039, 0.1266, 0.1003, 0.1183, 0.09039, 0.1321, 0.09856, 0.108, 0.07814, 0.1109, 0.07388, 0.1183, 0.09039, 0.1183, 0.09039, 0.1153, 0.07136, 0.1178, 0.0713, 0.1109, 0.07388, 0.1153, 0.07136, 0.1183, 0.09039, 0.1371, 0.08798, 0.1374, 0.09041, 0.1183, 0.09039, 0.1072, 0.0838, 0.1183, 0.09039, 0.1088, 0.09028, 0.02478, 0.4501, 0.02556, 0.4418, 0.01898, 0.4324, 0.03201, 0.4398])
me_avion.materials.append(mat_avion)
me_avion.materials.append(mat_glass)
me_avion.use_remesh_fix_poles = True
me_avion.use_remesh_preserve_attributes = False
me_avion.use_mirror_vertex_groups = False
me_avion.update()

# ---- objects
ob_avion = bpy.data.objects.new('avion', me_avion)

# ---- transforms, parenting, visibility, modifiers, constraints
ob_avion.location = (0.0, 0.0, 0.0)
ob_avion.lineart.crease_threshold = 0.0

# ---- collection membership
col_collection.objects.link(ob_avion)

# ---- scene / render settings (as saved in the file)
scene.frame_start = 1; scene.frame_end = 250; scene.frame_set(1)
scene.render.engine = 'BLENDER_EEVEE_NEXT'
scene.cycles.use_denoising = False
scene.cycles.samples = 128
scene.cycles.sampling_pattern = 'TABULATED_SOBOL'
scene.cycles.use_adaptive_sampling = False
scene.cycles.use_light_tree = False
scene.view_settings.view_transform = 'Filmic'
bpy.context.view_layer.update()

# ---- added for rendering (the .blend has no active camera and no usable light): camera, sun
cam_auto = bpy.data.cameras.new('AutoCamera')
cam_auto.lens = 50.0
cam_auto.sensor_width = 36.0
cam_auto.clip_end = 1000.0
ob_auto_camera = bpy.data.objects.new('AutoCamera', cam_auto)
scene.collection.objects.link(ob_auto_camera)
ob_auto_camera.location = (37.3205, -44.6851, 28.9514)
ob_auto_camera.rotation_euler = (1.09748, -7.21219e-08, 0.694738)
scene.camera = ob_auto_camera
light_auto_sun = bpy.data.lights.new('AutoSun', 'SUN')
light_auto_sun.energy = 3.0
light_auto_sun.angle = 0.0523599
ob_auto_sun = bpy.data.objects.new('AutoSun', light_auto_sun)
scene.collection.objects.link(ob_auto_sun)
ob_auto_sun.rotation_euler = (0.872665, 0.174533, 0.523599)
bpy.context.view_layer.update()
